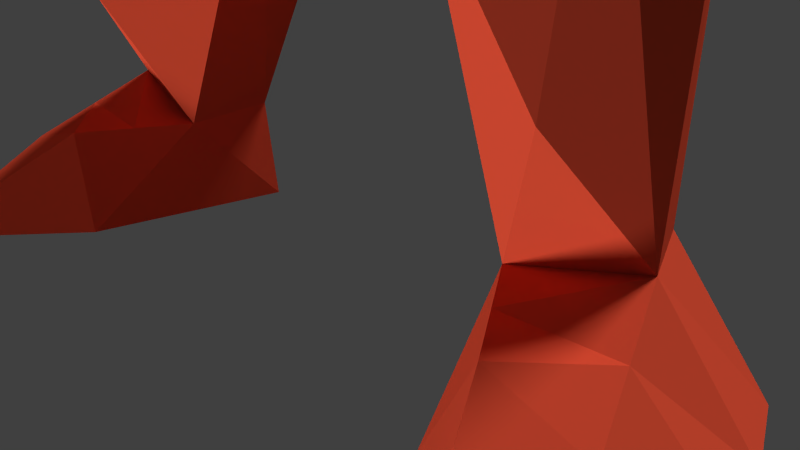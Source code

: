 # Source: huggarn.blend  (saved by Blender 2.75.0; exported with 4.5.12 LTS)
import bpy
from mathutils import Matrix  # noqa: F401  (used for matrix-valued properties, if any)

bpy.ops.wm.read_factory_settings(use_empty=True)
scene = bpy.context.scene
scene.name = 'Scene'

# ---- collections
col_collection_1 = bpy.data.collections.new('Collection 1'); scene.collection.children.link(col_collection_1)

# ---- materials (node trees are filled in below, after node groups)
mat_material = bpy.data.materials.new('Material')
mat_material.alpha_threshold = 0.0
mat_material.use_transparent_shadow = False
mat_material.diffuse_color = (0.8, 0.08635, 0.04, 1.0)
mat_material.roughness = 0.5
mat_material.line_color = (0.0, 0.0, 0.0, 1.0)

# ---- material node trees

# ---- world
world_world = bpy.data.worlds.new('World'); scene.world = world_world
world_world.color = (0.05088, 0.05088, 0.05088)
world_world.use_sun_shadow = False
world_world.sun_shadow_jitter_overblur = 0.0
world_world.cycles.sampling_method = 'MANUAL'
world_world.cycles.sample_map_resolution = 256

# ---- cameras
cam_camera = bpy.data.cameras.new('Camera')
cam_camera.clip_end = 100.0
cam_camera.lens = 35.0
cam_camera.sensor_width = 32.0
cam_camera.sensor_height = 18.0
cam_camera.ortho_scale = 7.314
cam_camera.dof.focus_distance = 0.0
cam_camera.dof.aperture_fstop = 128.0

# ---- lights
light_lamp_001 = bpy.data.lights.new('Lamp.001', 'SUN')
light_lamp_001.transmission_factor = 0.0
light_lamp_001.cutoff_distance = 30.0
light_lamp_001.angle = 0.1993
light_lamp_001.energy = 2.11
light_lamp_001.shadow_buffer_clip_start = 1.001
light_lamp_001.shadow_soft_size = 0.1
light_lamp_001.shadow_cascade_max_distance = 1000.0
light_lamp_001.cycles.use_multiple_importance_sampling = False
light_lamp = bpy.data.lights.new('Lamp', 'SUN')
light_lamp.transmission_factor = 0.0
light_lamp.cutoff_distance = 30.0
light_lamp.angle = 0.1993
light_lamp.energy = 2.11
light_lamp.shadow_buffer_clip_start = 1.001
light_lamp.shadow_soft_size = 0.1
light_lamp.shadow_cascade_max_distance = 1000.0
light_lamp.cycles.use_multiple_importance_sampling = False

# ---- meshes
me_cube_002 = bpy.data.meshes.new('Cube.002')
me_cube_002.from_pydata([(-0.697, -1.622, -0.678), (-0.5805, -1.391, 0.2518), (-0.8075, 1.008, -1.132), (-0.7618, 0.6916, -0.1341), (0.697, -1.622, -0.678), (0.5805, -1.391, 0.2518), (0.8075, 1.008, -1.132), (0.7618, 0.6916, -0.1341), (-0.8176, 0.01348, 0.0729), (-0.9817, -0.633, -0.905), (0.8176, 0.01348, 0.0729), (0.9817, -0.633, -0.905), (-4.329e-09, 1.096, -0.07111), (-0.02411, 1.218, -1.257), (-4.329e-09, -1.364, 0.5023), (-4.707e-09, -1.937, -0.5852), (-4.329e-09, 0.01348, 0.1952), (-4.707e-09, -0.2836, -0.905), (-0.8276, 0.3537, -0.007283), (0.9265, 0.1192, -1.043), (-0.9265, 0.1192, -1.043), (0.8276, 0.3537, -0.007283), (-4.465e-09, 0.5655, 0.08984), (-4.861e-09, 0.4543, -1.091), (-0.6725, -1.573, -0.4824), (-0.7979, 0.9411, -0.9221), (0.7979, 0.9411, -0.9221), (0.6725, -1.573, -0.4824), (0.9472, -0.497, -0.6993), (-0.9472, -0.497, -0.6993), (-4.628e-09, -1.817, -0.3564), (-0.01904, 1.193, -1.007), (0.9057, 0.1686, -0.8248), (-0.9057, 0.1686, -0.8248), (-0.697, -2.867, -0.276), (0.697, -2.867, -0.276), (-0.9817, -1.878, -0.7278), (0.9817, -1.878, -0.7278), (-4.707e-09, -3.182, -0.1146), (-0.6725, -2.818, -0.2222), (0.6725, -2.818, -0.2222), (0.9472, -1.742, -0.6711), (-0.9472, -1.742, -0.6711), (-4.628e-09, -3.062, -0.05159), (-1.296, -2.133, -4.164), (-1.577, -2.779, -2.98), (-1.296, 0.2858, -3.233), (-1.577, 0.2923, -2.261), (1.296, -2.133, -4.164), (1.577, -2.779, -2.98), (1.296, 0.2858, -3.233), (1.577, 0.2923, -2.261), (1.055e-07, 0.9478, -2.108), (-2.829e-08, 0.802, -3.034), (-2.25, -1.243, -2.62), (-1.849, -0.9236, -3.698), (1.849, -0.9236, -3.698), (-1.523, -2.345, -4.245), (-1.853, -3.104, -2.8), (-2.694, -1.243, -2.62), (-1.853, 0.5609, -2.198), (-1.523, 0.4973, -3.151), (-2.214, -0.9236, -3.698), (1.295e-07, 1.38, -2.006), (1.853, 0.5609, -2.198), (1.523, 0.4973, -3.151), (-3.027e-08, 1.142, -3.179), (2.694, -1.243, -2.62), (1.853, -3.104, -2.8), (1.523, -2.345, -4.245), (2.214, -0.9236, -3.698), (-1.703, -3.221, -2.725), (1.703, -3.221, -2.725), (2.25, -1.243, -2.62), (-2.0, -3.511, -2.793), (2.0, -3.511, -2.793), (-2.726, -3.64, -3.943), (2.726, -3.64, -3.943), (-2.811, -3.896, -4.032), (2.811, -3.896, -4.032), (-5.996, -1.057, -5.75), (-5.996, -1.057, -3.624), (-5.996, 1.068, -5.75), (-5.996, 1.068, -3.624), (-4.648, -1.305, -5.998), (-4.648, -1.305, -3.376), (-4.648, 1.317, -5.998), (-4.648, 1.317, -3.376), (-5.996, 0.005563, -3.141), (-5.996, 0.005563, -6.232), (-4.648, 0.005563, -2.78), (-4.648, 0.005563, -6.593), (-5.996, -1.54, -4.687), (-5.996, 1.551, -4.687), (-4.648, 1.912, -4.687), (-4.648, -1.901, -4.687), (-4.648, 0.005563, -4.687), (-5.996, 0.005563, -4.687), (5.996, -1.057, -5.75), (5.996, -1.057, -3.624), (5.996, 1.068, -5.75), (5.996, 1.068, -3.624), (4.648, -1.305, -5.998), (4.648, -1.305, -3.376), (4.648, 1.317, -5.998), (4.648, 1.317, -3.376), (5.996, 0.005563, -3.141), (5.996, 0.005563, -6.232), (4.648, 0.005563, -2.78), (4.648, 0.005563, -6.593), (5.996, -1.54, -4.687), (5.996, 1.551, -4.687), (4.648, 1.912, -4.687), (4.648, -1.901, -4.687), (4.648, 0.005563, -4.687), (5.996, 0.005563, -4.687)], [], [(33, 25, 2, 20), (31, 26, 6, 13), (27, 30, 43, 40), (30, 24, 39, 43), (23, 13, 6, 19), (22, 12, 3, 18), (14, 16, 8, 1), (15, 17, 11, 4), (32, 28, 11, 19), (29, 9, 36, 42), (0, 9, 17, 15), (5, 10, 16, 14), (21, 7, 12, 22), (20, 2, 13, 23), (4, 11, 37, 35), (25, 31, 13, 2), (9, 20, 23, 17), (10, 21, 22, 16), (26, 32, 19, 6), (16, 22, 18, 8), (17, 23, 19, 11), (29, 33, 20, 9), (8, 18, 33, 29), (7, 21, 32, 26), (3, 12, 31, 25), (5, 14, 30, 27), (1, 8, 29, 24), (21, 10, 28, 32), (14, 1, 24, 30), (10, 5, 27, 28), (12, 7, 26, 31), (18, 3, 25, 33), (41, 40, 35, 37), (43, 39, 34, 38), (39, 42, 36, 34), (40, 43, 38, 35), (0, 15, 38, 34), (9, 0, 34, 36), (28, 27, 40, 41), (24, 29, 42, 39), (15, 4, 35, 38), (11, 28, 41, 37), (46, 55, 62, 61), (53, 46, 61, 66), (50, 53, 66, 65), (54, 55, 46, 47), (55, 54, 45, 44), (49, 68, 75, 72), (47, 52, 63, 60), (52, 53, 50, 51), (53, 52, 47, 46), (52, 51, 64, 63), (59, 60, 61, 62), (63, 64, 65, 66), (67, 68, 69, 70), (60, 63, 66, 61), (64, 67, 70, 65), (58, 59, 62, 57), (48, 56, 70, 69), (54, 47, 60, 59), (56, 50, 65, 70), (55, 44, 57, 62), (45, 58, 57, 44), (48, 69, 68, 49), (58, 45, 71, 74), (73, 56, 48, 49), (56, 73, 51, 50), (58, 74, 78, 76), (51, 73, 67, 64), (71, 54, 59, 74), (73, 72, 75, 67), (73, 49, 72), (45, 54, 71), (59, 58, 76), (59, 76, 78), (74, 59, 78), (75, 68, 77, 79), (77, 67, 79), (67, 75, 79), (68, 67, 77), (97, 93, 82, 89), (93, 94, 86, 82), (96, 95, 84, 91), (95, 92, 80, 84), (89, 82, 86, 91), (90, 87, 83, 88), (85, 90, 88, 81), (80, 89, 91, 84), (94, 96, 91, 86), (92, 97, 89, 80), (81, 88, 97, 92), (87, 90, 96, 94), (85, 81, 92, 95), (90, 85, 95, 96), (83, 87, 94, 93), (88, 83, 93, 97), (115, 107, 100, 111), (111, 100, 104, 112), (114, 109, 102, 113), (113, 102, 98, 110), (107, 109, 104, 100), (108, 106, 101, 105), (103, 99, 106, 108), (98, 102, 109, 107), (112, 104, 109, 114), (110, 98, 107, 115), (99, 110, 115, 106), (105, 112, 114, 108), (103, 113, 110, 99), (108, 114, 113, 103), (101, 111, 112, 105), (106, 115, 111, 101)])
_uv = me_cube_002.uv_layers.new(name='UVMap')
_uv.uv.foreach_set('vector', [0.932, 0.131, 0.9317, 0.1129, 0.9363, 0.1105, 0.9372, 0.1312, 0.8317, 0.09678, 0.835, 0.1167, 0.8297, 0.1168, 0.8258, 0.09675, 0.6746, 0.2479, 0.6905, 0.254, 0.6902, 0.284, 0.6744, 0.2778, 0.6905, 0.254, 0.7065, 0.248, 0.7063, 0.2779, 0.6902, 0.284, 0.8513, 0.1354, 0.8508, 0.117, 0.8705, 0.1223, 0.8733, 0.1434, 0.8476, 0.2363, 0.8477, 0.2234, 0.8658, 0.2328, 0.8673, 0.241, 0.8474, 0.2827, 0.8475, 0.2495, 0.867, 0.2492, 0.8614, 0.2828, 0.8514, 0.193, 0.8514, 0.1532, 0.8747, 0.1615, 0.8679, 0.1853, 0.7344, 0.2126, 0.734, 0.1965, 0.7393, 0.1941, 0.7397, 0.2122, 0.9315, 0.1469, 0.9366, 0.1491, 0.9372, 0.1787, 0.9355, 0.1759, 0.8348, 0.1853, 0.828, 0.1614, 0.8514, 0.1532, 0.8514, 0.193, 0.8338, 0.2828, 0.8282, 0.2492, 0.8475, 0.2495, 0.8474, 0.2827, 0.828, 0.241, 0.8297, 0.2328, 0.8477, 0.2234, 0.8476, 0.2363, 0.8293, 0.1434, 0.8322, 0.1223, 0.8508, 0.117, 0.8513, 0.1354, 0.8679, 0.1853, 0.8747, 0.1615, 0.8747, 0.1912, 0.868, 0.2156, 0.835, 0.07921, 0.8317, 0.09678, 0.8258, 0.09675, 0.8297, 0.07892, 0.828, 0.1614, 0.8293, 0.1434, 0.8513, 0.1354, 0.8514, 0.1532, 0.8282, 0.2492, 0.828, 0.241, 0.8476, 0.2363, 0.8475, 0.2495, 0.7336, 0.2311, 0.7344, 0.2126, 0.7397, 0.2122, 0.7383, 0.2334, 0.8475, 0.2495, 0.8476, 0.2363, 0.8673, 0.241, 0.867, 0.2492, 0.8514, 0.1532, 0.8513, 0.1354, 0.8733, 0.1434, 0.8747, 0.1615, 0.9315, 0.1469, 0.932, 0.131, 0.9372, 0.1312, 0.9366, 0.1491, 0.912, 0.1384, 0.9125, 0.1302, 0.932, 0.131, 0.9315, 0.1469, 0.716, 0.2223, 0.7144, 0.214, 0.7344, 0.2126, 0.7336, 0.2311, 0.8545, 0.0803, 0.8539, 0.0969, 0.8317, 0.09678, 0.835, 0.07921, 0.8603, 0.1084, 0.8545, 0.09453, 0.8774, 0.09431, 0.8781, 0.1107, 0.9138, 0.1723, 0.912, 0.1384, 0.9315, 0.1469, 0.9312, 0.1734, 0.7144, 0.214, 0.7138, 0.2057, 0.734, 0.1965, 0.7344, 0.2126, 0.8545, 0.09453, 0.8603, 0.08094, 0.8781, 0.07892, 0.8774, 0.09431, 0.7138, 0.2057, 0.7141, 0.1723, 0.7321, 0.1707, 0.734, 0.1965, 0.8539, 0.0969, 0.8545, 0.1161, 0.835, 0.1167, 0.8317, 0.09678, 0.9125, 0.1302, 0.9144, 0.122, 0.9317, 0.1129, 0.932, 0.131, 0.7378, 0.1673, 0.7306, 0.1406, 0.7321, 0.1397, 0.7397, 0.1643, 0.6902, 0.284, 0.7063, 0.2779, 0.7069, 0.2789, 0.6903, 0.2867, 0.9299, 0.2033, 0.9355, 0.1759, 0.9372, 0.1787, 0.9312, 0.2042, 0.7432, 0.1804, 0.7439, 0.1969, 0.7415, 0.1969, 0.7416, 0.1798, 0.8348, 0.1853, 0.8514, 0.193, 0.8515, 0.2234, 0.8349, 0.2156, 0.828, 0.1614, 0.8348, 0.1853, 0.8349, 0.2156, 0.828, 0.1912, 0.6683, 0.222, 0.6746, 0.2479, 0.6744, 0.2778, 0.6683, 0.2514, 0.7065, 0.248, 0.7132, 0.2221, 0.7132, 0.2515, 0.7063, 0.2779, 0.8514, 0.193, 0.8679, 0.1853, 0.868, 0.2156, 0.8515, 0.2234, 0.7393, 0.1941, 0.734, 0.1965, 0.7378, 0.1673, 0.7397, 0.1643, 0.7661, 0.09511, 0.7935, 0.1084, 0.7935, 0.117, 0.7613, 0.1004, 0.7544, 0.06435, 0.7661, 0.09511, 0.7613, 0.1004, 0.746, 0.06438, 0.7661, 0.03374, 0.7544, 0.06435, 0.746, 0.06438, 0.7613, 0.02834, 0.911, 0.2406, 0.8839, 0.2366, 0.89, 0.2075, 0.9133, 0.2042, 0.8839, 0.2366, 0.911, 0.2406, 0.9058, 0.2784, 0.8754, 0.267, 0.7424, 0.1597, 0.7458, 0.1696, 0.7458, 0.1798, 0.7415, 0.1711, 0.6574, 0.03905, 0.6423, 0.07656, 0.6323, 0.07669, 0.6512, 0.0326, 0.7138, 0.2716, 0.7356, 0.272, 0.7443, 0.3018, 0.7226, 0.3079, 0.7356, 0.272, 0.7138, 0.2716, 0.7226, 0.2334, 0.7443, 0.2406, 0.6423, 0.07656, 0.6574, 0.1137, 0.6512, 0.1203, 0.6323, 0.07669, 0.9108, 0.1634, 0.912, 0.2042, 0.8893, 0.1983, 0.8834, 0.1656, 0.9393, 0.245, 0.9393, 0.2912, 0.9175, 0.2844, 0.9133, 0.2467, 0.9231, 0.05685, 0.9278, 0.1, 0.8919, 0.0873, 0.8977, 0.05286, 0.9388, 0.2042, 0.9393, 0.245, 0.9133, 0.2467, 0.917, 0.2129, 0.9278, 0.01217, 0.9231, 0.05685, 0.8977, 0.05286, 0.9065, 0.01684, 0.912, 0.117, 0.9108, 0.1634, 0.8834, 0.1656, 0.8747, 0.1285, 0.821, 0.03407, 0.7935, 0.02081, 0.7935, 0.01217, 0.8258, 0.02873, 0.6928, 0.02267, 0.6574, 0.03905, 0.6512, 0.0326, 0.6928, 0.01217, 0.7935, 0.02081, 0.7661, 0.03374, 0.7613, 0.02834, 0.7935, 0.01217, 0.7935, 0.1084, 0.821, 0.09543, 0.8258, 0.1008, 0.7935, 0.117, 0.9058, 0.2784, 0.9115, 0.2852, 0.8747, 0.2719, 0.8754, 0.267, 0.6338, 0.2414, 0.6323, 0.2355, 0.6683, 0.222, 0.6634, 0.2298, 0.7458, 0.1499, 0.7425, 0.1597, 0.7415, 0.1484, 0.7458, 0.1397, 0.6644, 0.2646, 0.6389, 0.2694, 0.6338, 0.2414, 0.6634, 0.2298, 0.6389, 0.2694, 0.6644, 0.2646, 0.6683, 0.3036, 0.6462, 0.3009, 0.8213, 0.2312, 0.8125, 0.2276, 0.8167, 0.1992, 0.8213, 0.2035, 0.6574, 0.1137, 0.6928, 0.1292, 0.6928, 0.1397, 0.6512, 0.1203, 0.7393, 0.03537, 0.6928, 0.02267, 0.6928, 0.01217, 0.746, 0.02824, 0.6928, 0.1292, 0.7393, 0.1159, 0.746, 0.1229, 0.6928, 0.1397, 0.6928, 0.1292, 0.7283, 0.1128, 0.7393, 0.1159, 0.9058, 0.2784, 0.911, 0.2406, 0.9133, 0.2879, 0.6545, 0.3628, 0.6323, 0.3205, 0.6528, 0.3095, 0.6545, 0.3628, 0.6528, 0.3095, 0.6545, 0.3036, 0.9457, 0.3426, 0.9666, 0.2912, 0.9666, 0.3611, 0.9393, 0.2502, 0.944, 0.2414, 0.9624, 0.2683, 0.9614, 0.2749, 0.7397, 0.1929, 0.7415, 0.1397, 0.7415, 0.1988, 0.9829, 0.08334, 0.96, 0.03532, 0.9829, 0.01217, 0.944, 0.2414, 0.9624, 0.2042, 0.9624, 0.2683, 0.8588, 0.04555, 0.8258, 0.03018, 0.8464, 0.01217, 0.8738, 0.01237, 0.6683, 0.3173, 0.6988, 0.32, 0.7007, 0.3474, 0.6698, 0.3395, 0.787, 0.1581, 0.8057, 0.117, 0.828, 0.1427, 0.828, 0.1768, 0.9445, 0.3153, 0.9133, 0.3192, 0.9143, 0.2996, 0.9457, 0.2912, 0.9372, 0.1409, 0.9373, 0.117, 0.9693, 0.1105, 0.9691, 0.14, 0.7804, 0.2981, 0.7809, 0.2659, 0.8131, 0.2712, 0.8127, 0.2974, 0.7809, 0.3276, 0.7804, 0.2981, 0.8127, 0.2974, 0.8131, 0.3213, 0.9373, 0.1671, 0.9372, 0.1409, 0.9691, 0.14, 0.9693, 0.1723, 0.7684, 0.1992, 0.787, 0.1581, 0.828, 0.1768, 0.8024, 0.1992, 0.8919, 0.06091, 0.8588, 0.04555, 0.8738, 0.01237, 0.8919, 0.0333, 0.8712, 0.07892, 0.8438, 0.07872, 0.8588, 0.04555, 0.8919, 0.06091, 0.746, 0.1735, 0.746, 0.1394, 0.787, 0.1581, 0.7684, 0.1992, 0.9457, 0.3493, 0.9143, 0.3468, 0.9133, 0.3192, 0.9445, 0.3153, 0.746, 0.1394, 0.7717, 0.117, 0.8057, 0.117, 0.787, 0.1581, 0.6698, 0.2903, 0.7007, 0.2867, 0.6988, 0.32, 0.6683, 0.3173, 0.8438, 0.07872, 0.8258, 0.05779, 0.8258, 0.03018, 0.8588, 0.04555, 0.7793, 0.2325, 0.8125, 0.2477, 0.7917, 0.2659, 0.7641, 0.2659, 0.7789, 0.2983, 0.7804, 0.3205, 0.7479, 0.3265, 0.746, 0.2991, 0.673, 0.1808, 0.6545, 0.2218, 0.6323, 0.1959, 0.6323, 0.1619, 0.8747, 0.312, 0.8758, 0.2879, 0.9082, 0.2945, 0.9072, 0.3141, 0.9599, 0.04246, 0.9278, 0.04163, 0.928, 0.01217, 0.96, 0.01858, 0.8597, 0.315, 0.828, 0.3141, 0.8285, 0.2879, 0.8602, 0.2828, 0.8602, 0.3445, 0.8285, 0.338, 0.828, 0.3141, 0.8597, 0.315, 0.96, 0.06865, 0.928, 0.07394, 0.9278, 0.04163, 0.9599, 0.04246, 0.7138, 0.1998, 0.6883, 0.222, 0.6545, 0.2218, 0.673, 0.1808, 0.7944, 0.1992, 0.8125, 0.22, 0.8125, 0.2477, 0.7793, 0.2325, 0.7668, 0.1992, 0.7944, 0.1992, 0.7793, 0.2325, 0.746, 0.2174, 0.7138, 0.1657, 0.7138, 0.1998, 0.673, 0.1808, 0.6915, 0.1399, 0.8758, 0.346, 0.8747, 0.312, 0.9072, 0.3141, 0.9082, 0.3417, 0.6915, 0.1399, 0.673, 0.1808, 0.6323, 0.1619, 0.6577, 0.1397, 0.7804, 0.2713, 0.7789, 0.2983, 0.746, 0.2991, 0.7479, 0.2659, 0.746, 0.2174, 0.7793, 0.2325, 0.7641, 0.2659, 0.746, 0.245])
_ca = me_cube_002.color_attributes.new('Col', 'BYTE_COLOR', 'CORNER')
_ca.data.foreach_set('color', [1.0, 1.0, 1.0, 1.0, 1.0, 1.0, 1.0, 1.0, 1.0, 1.0, 1.0, 1.0, 1.0, 1.0, 1.0, 1.0, 1.0, 1.0, 1.0, 1.0, 1.0, 1.0, 1.0, 1.0, 1.0, 1.0, 1.0, 1.0, 1.0, 1.0, 1.0, 1.0, 1.0, 1.0, 1.0, 1.0, 1.0, 1.0, 1.0, 1.0, 1.0, 1.0, 1.0, 1.0, 1.0, 1.0, 1.0, 1.0, 1.0, 1.0, 1.0, 1.0, 1.0, 1.0, 1.0, 1.0, 1.0, 1.0, 1.0, 1.0, 1.0, 1.0, 1.0, 1.0, 1.0, 1.0, 1.0, 1.0, 1.0, 1.0, 1.0, 1.0, 1.0, 1.0, 1.0, 1.0, 1.0, 1.0, 1.0, 1.0, 1.0, 1.0, 1.0, 1.0, 1.0, 1.0, 1.0, 1.0, 1.0, 1.0, 1.0, 1.0, 1.0, 1.0, 1.0, 1.0, 1.0, 1.0, 1.0, 1.0, 1.0, 1.0, 1.0, 1.0, 1.0, 1.0, 1.0, 1.0, 1.0, 1.0, 1.0, 1.0, 1.0, 1.0, 1.0, 1.0, 1.0, 1.0, 1.0, 1.0, 1.0, 1.0, 1.0, 1.0, 1.0, 1.0, 1.0, 1.0, 1.0, 1.0, 1.0, 1.0, 1.0, 1.0, 1.0, 1.0, 1.0, 1.0, 1.0, 1.0, 1.0, 1.0, 1.0, 1.0, 1.0, 1.0, 1.0, 1.0, 1.0, 1.0, 1.0, 1.0, 1.0, 1.0, 1.0, 1.0, 1.0, 1.0, 1.0, 1.0, 1.0, 1.0, 1.0, 1.0, 1.0, 1.0, 1.0, 1.0, 1.0, 1.0, 1.0, 1.0, 1.0, 1.0, 1.0, 1.0, 1.0, 1.0, 1.0, 1.0, 1.0, 1.0, 1.0, 1.0, 1.0, 1.0, 1.0, 1.0, 1.0, 1.0, 1.0, 1.0, 1.0, 1.0, 1.0, 1.0, 1.0, 1.0, 1.0, 1.0, 1.0, 1.0, 1.0, 1.0, 1.0, 1.0, 1.0, 1.0, 1.0, 1.0, 1.0, 1.0, 1.0, 1.0, 1.0, 1.0, 1.0, 1.0, 1.0, 1.0, 1.0, 1.0, 1.0, 1.0, 1.0, 1.0, 1.0, 1.0, 1.0, 1.0, 1.0, 1.0, 1.0, 1.0, 1.0, 1.0, 1.0, 1.0, 1.0, 1.0, 1.0, 1.0, 1.0, 1.0, 1.0, 1.0, 1.0, 1.0, 1.0, 1.0, 1.0, 1.0, 1.0, 1.0, 1.0, 1.0, 1.0, 1.0, 1.0, 1.0, 1.0, 1.0, 1.0, 1.0, 1.0, 1.0, 1.0, 1.0, 1.0, 1.0, 1.0, 1.0, 1.0, 1.0, 1.0, 1.0, 1.0, 1.0, 1.0, 1.0, 1.0, 1.0, 1.0, 1.0, 1.0, 1.0, 1.0, 1.0, 1.0, 1.0, 1.0, 1.0, 1.0, 1.0, 1.0, 1.0, 1.0, 1.0, 1.0, 1.0, 1.0, 1.0, 1.0, 1.0, 1.0, 1.0, 1.0, 1.0, 1.0, 1.0, 1.0, 1.0, 1.0, 1.0, 1.0, 1.0, 1.0, 1.0, 1.0, 1.0, 1.0, 1.0, 1.0, 1.0, 1.0, 1.0, 1.0, 1.0, 1.0, 1.0, 1.0, 1.0, 1.0, 1.0, 1.0, 1.0, 1.0, 1.0, 1.0, 1.0, 1.0, 1.0, 1.0, 1.0, 1.0, 1.0, 1.0, 1.0, 1.0, 1.0, 1.0, 1.0, 1.0, 1.0, 1.0, 1.0, 1.0, 1.0, 1.0, 1.0, 1.0, 1.0, 1.0, 1.0, 1.0, 1.0, 1.0, 1.0, 1.0, 1.0, 1.0, 1.0, 1.0, 1.0, 1.0, 1.0, 1.0, 1.0, 1.0, 1.0, 1.0, 1.0, 1.0, 1.0, 1.0, 1.0, 1.0, 1.0, 1.0, 1.0, 1.0, 1.0, 1.0, 1.0, 1.0, 1.0, 1.0, 1.0, 1.0, 1.0, 1.0, 1.0, 1.0, 1.0, 1.0, 1.0, 1.0, 1.0, 1.0, 1.0, 1.0, 1.0, 1.0, 1.0, 1.0, 1.0, 1.0, 1.0, 1.0, 1.0, 1.0, 1.0, 1.0, 1.0, 1.0, 1.0, 1.0, 1.0, 1.0, 1.0, 1.0, 1.0, 1.0, 1.0, 1.0, 1.0, 1.0, 1.0, 1.0, 1.0, 1.0, 1.0, 1.0, 1.0, 1.0, 1.0, 1.0, 1.0, 1.0, 1.0, 1.0, 1.0, 1.0, 1.0, 1.0, 1.0, 1.0, 1.0, 1.0, 1.0, 1.0, 1.0, 1.0, 1.0, 1.0, 1.0, 1.0, 1.0, 1.0, 1.0, 1.0, 1.0, 1.0, 1.0, 1.0, 1.0, 1.0, 1.0, 1.0, 1.0, 1.0, 1.0, 1.0, 1.0, 1.0, 1.0, 1.0, 1.0, 1.0, 1.0, 1.0, 1.0, 1.0, 1.0, 1.0, 1.0, 1.0, 1.0, 1.0, 1.0, 1.0, 1.0, 1.0, 1.0, 1.0, 1.0, 1.0, 1.0, 1.0, 1.0, 1.0, 1.0, 1.0, 1.0, 1.0, 1.0, 1.0, 1.0, 1.0, 1.0, 1.0, 1.0, 1.0, 1.0, 1.0, 1.0, 1.0, 1.0, 1.0, 1.0, 1.0, 1.0, 1.0, 1.0, 1.0, 1.0, 1.0, 1.0, 1.0, 1.0, 1.0, 1.0, 1.0, 1.0, 1.0, 1.0, 1.0, 1.0, 1.0, 1.0, 1.0, 1.0, 1.0, 1.0, 1.0, 1.0, 1.0, 1.0, 1.0, 1.0, 1.0, 1.0, 1.0, 1.0, 1.0, 1.0, 1.0, 1.0, 1.0, 1.0, 1.0, 1.0, 1.0, 1.0, 1.0, 1.0, 1.0, 1.0, 1.0, 1.0, 1.0, 1.0, 1.0, 1.0, 1.0, 1.0, 1.0, 1.0, 1.0, 1.0, 1.0, 1.0, 1.0, 1.0, 1.0, 1.0, 1.0, 1.0, 1.0, 1.0, 1.0, 1.0, 1.0, 1.0, 1.0, 1.0, 1.0, 1.0, 1.0, 1.0, 1.0, 1.0, 1.0, 1.0, 1.0, 1.0, 1.0, 1.0, 1.0, 1.0, 1.0, 1.0, 1.0, 1.0, 1.0, 1.0, 1.0, 1.0, 1.0, 1.0, 1.0, 1.0, 1.0, 1.0, 1.0, 1.0, 1.0, 1.0, 1.0, 1.0, 1.0, 1.0, 1.0, 1.0, 1.0, 1.0, 1.0, 1.0, 1.0, 1.0, 1.0, 1.0, 1.0, 1.0, 1.0, 1.0, 1.0, 1.0, 1.0, 1.0, 1.0, 1.0, 1.0, 1.0, 1.0, 1.0, 1.0, 1.0, 1.0, 1.0, 1.0, 1.0, 1.0, 1.0, 1.0, 1.0, 1.0, 1.0, 1.0, 1.0, 1.0, 1.0, 1.0, 1.0, 1.0, 1.0, 1.0, 1.0, 1.0, 1.0, 1.0, 1.0, 1.0, 1.0, 1.0, 1.0, 1.0, 1.0, 1.0, 1.0, 1.0, 1.0, 1.0, 1.0, 1.0, 1.0, 1.0, 1.0, 1.0, 1.0, 1.0, 1.0, 1.0, 1.0, 1.0, 1.0, 1.0, 1.0, 1.0, 1.0, 1.0, 1.0, 1.0, 1.0, 1.0, 1.0, 1.0, 1.0, 1.0, 1.0, 1.0, 1.0, 1.0, 1.0, 1.0, 1.0, 1.0, 1.0, 1.0, 1.0, 1.0, 1.0, 1.0, 1.0, 1.0, 1.0, 1.0, 1.0, 1.0, 1.0, 1.0, 1.0, 1.0, 1.0, 1.0, 1.0, 1.0, 1.0, 1.0, 1.0, 1.0, 1.0, 1.0, 1.0, 1.0, 1.0, 1.0, 1.0, 1.0, 1.0, 1.0, 1.0, 1.0, 1.0, 1.0, 1.0, 1.0, 1.0, 1.0, 1.0, 1.0, 1.0, 1.0, 1.0, 1.0, 1.0, 1.0, 1.0, 1.0, 1.0, 1.0, 1.0, 1.0, 1.0, 1.0, 1.0, 1.0, 1.0, 1.0, 1.0, 1.0, 1.0, 1.0, 1.0, 1.0, 1.0, 1.0, 1.0, 1.0, 1.0, 1.0, 1.0, 1.0, 1.0, 1.0, 1.0, 1.0, 1.0, 1.0, 1.0, 1.0, 1.0, 1.0, 1.0, 1.0, 1.0, 1.0, 1.0, 1.0, 1.0, 1.0, 1.0, 1.0, 1.0, 1.0, 1.0, 1.0, 1.0, 1.0, 1.0, 1.0, 1.0, 1.0, 1.0, 1.0, 1.0, 1.0, 1.0, 1.0, 1.0, 1.0, 1.0, 1.0, 1.0, 1.0, 1.0, 1.0, 1.0, 1.0, 1.0, 1.0, 1.0, 1.0, 1.0, 1.0, 1.0, 1.0, 1.0, 1.0, 1.0, 1.0, 1.0, 1.0, 1.0, 1.0, 1.0, 1.0, 1.0, 1.0, 1.0, 1.0, 1.0, 1.0, 1.0, 1.0, 1.0, 1.0, 1.0, 1.0, 1.0, 1.0, 1.0, 1.0, 1.0, 1.0, 1.0, 1.0, 1.0, 1.0, 1.0, 1.0, 1.0, 1.0, 1.0, 1.0, 1.0, 1.0, 1.0, 1.0, 1.0, 1.0, 1.0, 1.0, 1.0, 1.0, 1.0, 1.0, 1.0, 1.0, 1.0, 1.0, 1.0, 1.0, 1.0, 1.0, 1.0, 1.0, 1.0, 1.0, 1.0, 1.0, 1.0, 1.0, 1.0, 1.0, 1.0, 1.0, 1.0, 1.0, 1.0, 1.0, 1.0, 1.0, 1.0, 1.0, 1.0, 1.0, 1.0, 1.0, 1.0, 1.0, 1.0, 1.0, 1.0, 1.0, 1.0, 1.0, 1.0, 1.0, 1.0, 1.0, 1.0, 1.0, 1.0, 1.0, 1.0, 1.0, 1.0, 1.0, 1.0, 1.0, 1.0, 1.0, 1.0, 1.0, 1.0, 1.0, 1.0, 1.0, 1.0, 1.0, 1.0, 1.0, 1.0, 1.0, 1.0, 1.0, 1.0, 1.0, 1.0, 1.0, 1.0, 1.0, 1.0, 1.0, 1.0, 1.0, 1.0, 1.0, 1.0, 1.0, 1.0, 1.0, 1.0, 1.0, 1.0, 1.0, 1.0, 1.0, 1.0, 1.0, 1.0, 1.0, 1.0, 1.0, 1.0, 1.0, 1.0, 1.0, 1.0, 1.0, 1.0, 1.0, 1.0, 1.0, 1.0, 1.0, 1.0, 1.0, 1.0, 1.0, 1.0, 1.0, 1.0, 1.0, 1.0, 1.0, 1.0, 1.0, 1.0, 1.0, 1.0, 1.0, 1.0, 1.0, 1.0, 1.0, 1.0, 1.0, 1.0, 1.0, 1.0, 1.0, 1.0, 1.0, 1.0, 1.0, 1.0, 1.0, 1.0, 1.0, 1.0, 1.0, 1.0, 1.0, 1.0, 1.0, 1.0, 1.0, 1.0, 1.0, 1.0, 1.0, 1.0, 1.0, 1.0, 1.0, 1.0, 1.0, 1.0, 1.0, 1.0, 1.0, 1.0, 1.0, 1.0, 1.0, 1.0, 1.0, 1.0, 1.0, 1.0, 1.0, 1.0, 1.0, 1.0, 1.0, 1.0, 1.0, 1.0, 1.0, 1.0, 1.0, 1.0, 1.0, 1.0, 1.0, 1.0, 1.0, 1.0, 1.0, 1.0, 1.0, 1.0, 1.0, 1.0, 1.0, 1.0, 1.0, 1.0, 1.0, 1.0, 1.0, 1.0, 1.0, 1.0, 1.0, 1.0, 1.0, 1.0, 1.0, 1.0, 1.0, 1.0, 1.0, 1.0, 1.0, 1.0, 1.0, 1.0, 1.0, 1.0, 1.0, 1.0, 1.0, 1.0, 1.0, 1.0, 1.0, 1.0, 1.0, 1.0, 1.0, 1.0, 1.0, 1.0, 1.0, 1.0, 1.0, 1.0, 1.0, 1.0, 1.0, 1.0, 1.0, 1.0, 1.0, 1.0, 1.0, 1.0, 1.0, 1.0, 1.0, 1.0, 1.0, 1.0, 1.0, 1.0, 1.0, 1.0, 1.0, 1.0, 1.0, 1.0, 1.0, 1.0, 1.0, 1.0, 1.0, 1.0, 1.0, 1.0, 1.0, 1.0, 1.0, 1.0, 1.0, 1.0, 1.0, 1.0, 1.0, 1.0, 1.0, 1.0, 1.0, 1.0, 1.0, 1.0, 1.0, 1.0, 1.0, 1.0, 1.0, 1.0, 1.0, 1.0, 1.0, 1.0, 1.0, 1.0, 1.0, 1.0, 1.0, 1.0, 1.0, 1.0, 1.0, 1.0, 1.0, 1.0, 1.0, 1.0, 1.0, 1.0, 1.0, 1.0, 1.0, 1.0, 1.0, 1.0, 1.0, 1.0, 1.0, 1.0, 1.0, 1.0, 1.0, 1.0, 1.0, 1.0, 1.0, 1.0, 1.0, 1.0, 1.0, 1.0, 1.0, 1.0, 1.0, 1.0, 1.0, 1.0, 1.0, 1.0, 1.0, 1.0, 1.0, 1.0, 1.0, 1.0, 1.0, 1.0, 1.0, 1.0, 1.0, 1.0, 1.0, 1.0, 1.0, 1.0, 1.0, 1.0, 1.0, 1.0, 1.0, 1.0, 1.0, 1.0, 1.0, 1.0, 1.0, 1.0, 1.0, 1.0, 1.0, 1.0, 1.0, 1.0, 1.0, 1.0, 1.0, 1.0, 1.0, 1.0, 1.0, 1.0, 1.0, 1.0, 1.0, 1.0, 1.0, 1.0, 1.0, 1.0, 1.0, 1.0, 1.0, 1.0, 1.0, 1.0, 1.0, 1.0, 1.0, 1.0, 1.0, 1.0, 1.0, 1.0, 1.0, 1.0, 1.0, 1.0, 1.0, 1.0, 1.0, 1.0, 1.0, 1.0, 1.0, 1.0, 1.0, 1.0, 1.0, 1.0, 1.0, 1.0, 1.0, 1.0, 1.0, 1.0, 1.0, 1.0, 1.0, 1.0, 1.0, 1.0, 1.0, 1.0, 1.0, 1.0, 1.0, 1.0, 1.0, 1.0, 1.0, 1.0, 1.0, 1.0, 1.0, 1.0, 1.0, 1.0, 1.0, 1.0, 1.0, 1.0, 1.0, 1.0, 1.0, 1.0, 1.0, 1.0, 1.0, 1.0, 1.0, 1.0, 1.0, 1.0, 1.0, 1.0, 1.0, 1.0, 1.0, 1.0, 1.0, 1.0, 1.0, 1.0, 1.0, 1.0, 1.0, 1.0, 1.0, 1.0, 1.0, 1.0, 1.0, 1.0, 1.0, 1.0, 1.0, 1.0, 1.0, 1.0, 1.0, 1.0, 1.0, 1.0, 1.0, 1.0, 1.0, 1.0, 1.0, 1.0, 1.0, 1.0, 1.0, 1.0, 1.0, 1.0, 1.0, 1.0, 1.0, 1.0, 1.0, 1.0, 1.0, 1.0, 1.0, 1.0, 1.0, 1.0, 1.0, 1.0, 1.0, 1.0, 1.0, 1.0, 1.0, 1.0, 1.0, 1.0, 1.0, 1.0, 1.0, 1.0, 1.0, 1.0, 1.0, 1.0, 1.0, 1.0, 1.0, 1.0, 1.0, 1.0, 1.0, 1.0, 1.0, 1.0, 1.0, 1.0, 1.0, 1.0, 1.0, 1.0, 1.0, 1.0, 1.0, 1.0, 1.0, 1.0, 1.0, 1.0, 1.0, 1.0, 1.0, 1.0, 1.0, 1.0, 1.0, 1.0, 1.0, 1.0, 1.0, 1.0, 1.0, 1.0, 1.0, 1.0, 1.0, 1.0, 1.0, 1.0, 1.0, 1.0, 1.0, 1.0, 1.0, 1.0, 1.0, 1.0, 1.0, 1.0, 1.0, 1.0, 1.0, 1.0, 1.0, 1.0, 1.0, 1.0, 1.0, 1.0, 1.0, 1.0, 1.0, 1.0, 1.0, 1.0, 1.0, 1.0, 1.0, 1.0, 1.0, 1.0, 1.0, 1.0, 1.0, 1.0, 1.0, 1.0, 1.0, 1.0, 1.0, 1.0, 1.0, 1.0, 1.0, 1.0, 1.0, 1.0, 1.0, 1.0, 1.0, 1.0, 1.0, 1.0, 1.0, 1.0, 1.0, 1.0, 1.0, 1.0, 1.0, 1.0, 1.0, 1.0, 1.0, 1.0, 1.0, 1.0, 1.0, 1.0, 1.0, 1.0, 1.0, 1.0, 1.0, 1.0, 1.0, 1.0, 1.0, 1.0, 1.0, 1.0, 1.0, 1.0, 1.0, 1.0, 1.0, 1.0, 1.0, 1.0, 1.0, 1.0, 1.0, 1.0, 1.0, 1.0, 1.0, 1.0, 1.0, 1.0, 1.0, 1.0, 1.0, 1.0, 1.0, 1.0, 1.0, 1.0, 1.0, 1.0, 1.0, 1.0, 1.0, 1.0, 1.0, 1.0, 1.0, 1.0, 1.0, 1.0, 1.0, 1.0, 1.0, 1.0, 1.0, 1.0, 1.0, 1.0, 1.0, 1.0, 1.0, 1.0, 1.0, 1.0, 1.0, 1.0, 1.0, 1.0, 1.0, 1.0, 1.0, 1.0, 1.0, 1.0, 1.0, 1.0, 1.0, 1.0, 1.0, 1.0, 1.0, 1.0, 1.0, 1.0, 1.0, 1.0, 1.0, 1.0, 1.0, 1.0, 1.0, 1.0, 1.0, 1.0, 1.0, 1.0, 1.0, 1.0, 1.0, 1.0, 1.0, 1.0, 1.0, 1.0, 1.0, 1.0, 1.0, 1.0, 1.0, 1.0, 1.0, 1.0, 1.0, 1.0, 1.0, 1.0, 1.0, 1.0, 1.0, 1.0, 1.0, 1.0, 1.0, 1.0, 1.0, 1.0, 1.0, 1.0, 1.0, 1.0, 1.0, 1.0, 1.0, 1.0, 1.0, 1.0, 1.0, 1.0, 1.0, 1.0, 1.0, 1.0, 1.0, 1.0, 1.0, 1.0, 1.0, 1.0, 1.0, 1.0, 1.0, 1.0, 1.0, 1.0, 1.0, 1.0, 1.0, 1.0, 1.0, 1.0, 1.0, 1.0, 1.0, 1.0, 1.0, 1.0, 1.0, 1.0, 1.0, 1.0, 1.0, 1.0, 1.0, 1.0, 1.0, 1.0, 1.0, 1.0, 1.0, 1.0, 1.0, 1.0, 1.0, 1.0, 1.0, 1.0])
me_cube_002.use_remesh_preserve_volume = False
me_cube_002.use_remesh_preserve_attributes = False
me_cube_002.use_mirror_vertex_groups = False
me_cube_002.update()
me_cube_001 = bpy.data.meshes.new('Cube.001')
me_cube_001.from_pydata([(-1.0, -1.0, -1.0), (-1.0, -1.0, 1.0), (-1.0, 1.0, -1.0), (-1.0, 1.0, 1.0), (1.0, -1.0, -1.0), (1.0, -1.0, 1.0), (1.0, 1.0, -1.0), (1.0, 1.0, 1.0), (-0.5714, -0.3333, 0.5714), (-0.5714, 0.3333, 0.5714), (-0.5714, 0.3333, -1.429), (-0.5714, -0.3333, -1.429), (1.429, 0.3333, 0.5714), (1.429, -0.3333, 0.5714), (1.429, -0.3333, -1.429), (1.429, 0.3333, -1.429), (-1.398, 1.019, -1.398), (-1.398, 1.019, 1.398), (1.398, 1.019, -1.398), (1.398, 1.019, 1.398), (-0.9292, 1.08, -0.9292), (-0.9292, 1.08, 0.9292), (0.9292, 1.08, -0.9292), (0.9292, 1.08, 0.9292), (-3.183, -1.818, 1.183), (-3.183, -1.818, 3.183), (-1.183, -1.818, 1.183), (-1.183, -1.818, 3.183), (8.547, -0.606, -6.891), (7.325, -0.5115, -7.325), (6.891, -0.606, -8.547), (8.372, -2.3, -6.716), (5.689, -2.59, -5.689), (6.716, -2.3, -8.372), (-0.4552, -1.545, 2.455), (0.2724, -1.273, 1.728), (-1.728, -1.273, -0.2724), (-2.455, -1.545, 0.4552), (15.03, -1.908, -12.32), (16.02, -0.9837, -13.31), (15.03, -1.908, -15.03), (16.02, -0.9837, -16.02), (13.31, -0.9837, -16.02), (12.32, -1.908, -15.03), (-0.09138, -1.409, 2.091), (-2.091, -1.409, 0.09138), (18.72, -1.446, -16.01), (18.72, -1.446, -18.72), (16.01, -1.446, -18.72), (6.218, -0.9636, -7.335), (5.55, -1.763, -6.667), (6.667, -1.763, -5.55), (7.335, -0.9636, -6.218), (5.61, -1.763, -5.611), (6.307, -0.9636, -6.307), (7.35, -1.53, -8.665), (7.828, -1.196, -9.144), (9.144, -1.196, -7.828), (8.665, -1.53, -7.35), (9.795, -1.363, -8.479), (8.479, -1.363, -9.795), (-4.118, -1.898, 1.277), (-4.118, -1.898, 4.118), (-1.277, -1.898, 1.277), (-1.277, -1.898, 4.118), (-1.711, -0.9973, -0.2893), (-1.711, -0.9973, 1.711), (0.2893, -0.9973, 1.711), (-3.894, -1.815, 1.894), (-3.894, -1.815, 3.894), (-1.894, -1.815, 3.894), (-2.438, -1.27, 2.438), (-3.166, -1.543, 3.166), (-1.166, -1.543, 3.166), (-0.4383, -1.27, 2.438), (-2.438, -1.27, 0.4383), (-3.166, -1.543, 1.166), (-2.802, -1.406, 2.802), (-0.8021, -1.406, 2.802), (-2.802, -1.406, 0.8021)], [], [(9, 3, 2, 10), (7, 6, 18, 19), (13, 5, 4, 14), (45, 37, 76, 79), (10, 2, 6, 15), (12, 7, 3, 9), (5, 13, 8, 1), (13, 12, 9, 8), (0, 11, 14, 4), (11, 10, 15, 14), (7, 12, 15, 6), (12, 13, 14, 15), (1, 8, 11, 0), (8, 9, 10, 11), (18, 16, 20, 22), (6, 2, 16, 18), (3, 7, 19, 17), (2, 3, 17, 16), (21, 23, 22, 20), (17, 19, 23, 21), (19, 18, 22, 23), (16, 17, 21, 20), (24, 26, 63, 61), (58, 51, 31, 38), (34, 44, 78, 73), (56, 49, 30, 42), (40, 38, 31, 32), (43, 40, 32, 33), (53, 50, 33, 32), (51, 53, 32, 31), (54, 52, 28, 29), (49, 54, 29, 30), (30, 29, 41, 42), (48, 47, 40, 43), (29, 28, 39, 41), (47, 46, 38, 40), (50, 55, 43, 33), (60, 56, 42, 48), (37, 24, 68, 76), (0, 36, 75, 65), (52, 57, 39, 28), (59, 58, 38, 46), (1, 0, 65, 66), (5, 1, 66, 67), (24, 25, 69, 68), (57, 59, 46, 39), (44, 35, 74, 78), (55, 60, 48, 43), (41, 39, 46, 47), (42, 41, 47, 48), (37, 45, 60, 55), (35, 44, 59, 57), (44, 34, 58, 59), (5, 35, 57, 52), (45, 36, 56, 60), (24, 37, 55, 50), (0, 4, 54, 49), (4, 5, 52, 54), (27, 26, 53, 51), (26, 24, 50, 53), (36, 0, 49, 56), (34, 27, 51, 58), (64, 62, 61, 63), (26, 27, 64, 63), (27, 25, 62, 64), (25, 24, 61, 62), (73, 72, 69, 70), (72, 76, 68, 69), (66, 65, 75, 71), (77, 79, 76, 72), (67, 66, 71, 74), (78, 77, 72, 73), (74, 71, 77, 78), (71, 75, 79, 77), (27, 34, 73, 70), (35, 5, 67, 74), (36, 45, 79, 75), (25, 27, 70, 69)])
_uv = me_cube_001.uv_layers.new(name='UVMap')
_uv.uv.foreach_set('vector', [0.3879, 0.2594, 0.4757, 0.2692, 0.4761, 0.2643, 0.3884, 0.2544, 0.4761, 0.2643, 0.4766, 0.2593, 0.4792, 0.2575, 0.4786, 0.2645, 0.3004, 0.2467, 0.2123, 0.2412, 0.2127, 0.2362, 0.3008, 0.2418, 0.1578, 0.2419, 0.1397, 0.2421, 0.1397, 0.2457, 0.1579, 0.2454, 0.3884, 0.2544, 0.4761, 0.2643, 0.4766, 0.2593, 0.3888, 0.2495, 0.3884, 0.2544, 0.4761, 0.2643, 0.4757, 0.2692, 0.3879, 0.2594, 0.2123, 0.2412, 0.3004, 0.2467, 0.3, 0.2517, 0.2118, 0.2461, 0.3004, 0.2467, 0.3884, 0.2544, 0.3879, 0.2594, 0.3, 0.2517, 0.2123, 0.2412, 0.3004, 0.2467, 0.3008, 0.2418, 0.2127, 0.2362, 0.3004, 0.2467, 0.3884, 0.2544, 0.3888, 0.2495, 0.3008, 0.2418, 0.4761, 0.2643, 0.3884, 0.2544, 0.3888, 0.2495, 0.4766, 0.2593, 0.3884, 0.2544, 0.3004, 0.2467, 0.3008, 0.2418, 0.3888, 0.2495, 0.2118, 0.2461, 0.3, 0.2517, 0.3004, 0.2467, 0.2123, 0.2412, 0.3, 0.2517, 0.3879, 0.2594, 0.3884, 0.2544, 0.3004, 0.2467, 0.4792, 0.2575, 0.4786, 0.2645, 0.4867, 0.2652, 0.4871, 0.2606, 0.4766, 0.2593, 0.4761, 0.2643, 0.4786, 0.2645, 0.4792, 0.2575, 0.4757, 0.2692, 0.4761, 0.2643, 0.4786, 0.2645, 0.478, 0.2714, 0.4761, 0.2643, 0.4757, 0.2692, 0.478, 0.2714, 0.4786, 0.2645, 0.4863, 0.2698, 0.4867, 0.2652, 0.4871, 0.2606, 0.4867, 0.2652, 0.478, 0.2714, 0.4786, 0.2645, 0.4867, 0.2652, 0.4863, 0.2698, 0.4786, 0.2645, 0.4792, 0.2575, 0.4871, 0.2606, 0.4867, 0.2652, 0.4786, 0.2645, 0.478, 0.2714, 0.4863, 0.2698, 0.4867, 0.2652, 0.1034, 0.2426, 0.1038, 0.2376, 0.0933, 0.2372, 0.09269, 0.2442, 0.1458, 0.1953, 0.1143, 0.202, 0.04409, 0.1887, 0.09837, 0.1628, 0.1397, 0.2421, 0.1578, 0.2419, 0.1579, 0.2454, 0.1397, 0.2457, 0.1901, 0.1968, 0.22, 0.2079, 0.2676, 0.2074, 0.2208, 0.1685, 0.09896, 0.156, 0.09837, 0.1628, 0.04409, 0.1887, 0.004975, 0.1946, 0.09837, 0.1628, 0.09896, 0.156, 0.004975, 0.1946, 0.04409, 0.1887, 0.114, 0.2045, 0.1143, 0.202, 0.04409, 0.1887, 0.004975, 0.1946, 0.1143, 0.202, 0.114, 0.2045, 0.004975, 0.1946, 0.04409, 0.1887, 0.2198, 0.2103, 0.22, 0.2079, 0.2676, 0.2074, 0.2799, 0.2104, 0.22, 0.2079, 0.2198, 0.2103, 0.2799, 0.2104, 0.2676, 0.2074, 0.2676, 0.2074, 0.2799, 0.2104, 0.2214, 0.1618, 0.2208, 0.1685, 0.161, 0.1498, 0.1616, 0.1431, 0.09896, 0.156, 0.09837, 0.1628, 0.2799, 0.2104, 0.2676, 0.2074, 0.2208, 0.1685, 0.2214, 0.1618, 0.1616, 0.1431, 0.161, 0.1498, 0.09837, 0.1628, 0.09896, 0.156, 0.1143, 0.202, 0.1458, 0.1953, 0.09837, 0.1628, 0.04409, 0.1887, 0.1683, 0.1916, 0.1901, 0.1968, 0.2208, 0.1685, 0.161, 0.1498, 0.1397, 0.2421, 0.1034, 0.2426, 0.1034, 0.2461, 0.1397, 0.2457, 0.2123, 0.2412, 0.176, 0.2416, 0.176, 0.2452, 0.2123, 0.2447, 0.22, 0.2079, 0.1901, 0.1968, 0.2208, 0.1685, 0.2676, 0.2074, 0.1683, 0.1916, 0.1458, 0.1953, 0.09837, 0.1628, 0.161, 0.1498, 0.2118, 0.2461, 0.2123, 0.2412, 0.2123, 0.2447, 0.2119, 0.2497, 0.2123, 0.2412, 0.2118, 0.2461, 0.2119, 0.2497, 0.2123, 0.2447, 0.1034, 0.2426, 0.103, 0.2475, 0.103, 0.2511, 0.1034, 0.2461, 0.1901, 0.1968, 0.1683, 0.1916, 0.161, 0.1498, 0.2208, 0.1685, 0.1578, 0.2419, 0.176, 0.2416, 0.176, 0.2452, 0.1579, 0.2454, 0.1458, 0.1953, 0.1683, 0.1916, 0.161, 0.1498, 0.09837, 0.1628, 0.2214, 0.1618, 0.2208, 0.1685, 0.161, 0.1498, 0.1616, 0.1431, 0.2208, 0.1685, 0.2214, 0.1618, 0.1616, 0.1431, 0.161, 0.1498, 0.1397, 0.2421, 0.1578, 0.2419, 0.1683, 0.1916, 0.1458, 0.1953, 0.176, 0.2416, 0.1578, 0.2419, 0.1683, 0.1916, 0.1901, 0.1968, 0.1578, 0.2419, 0.1397, 0.2421, 0.1458, 0.1953, 0.1683, 0.1916, 0.2123, 0.2412, 0.176, 0.2416, 0.1901, 0.1968, 0.22, 0.2079, 0.1578, 0.2419, 0.176, 0.2416, 0.1901, 0.1968, 0.1683, 0.1916, 0.1034, 0.2426, 0.1397, 0.2421, 0.1458, 0.1953, 0.1143, 0.202, 0.2123, 0.2412, 0.2127, 0.2362, 0.2198, 0.2103, 0.22, 0.2079, 0.2127, 0.2362, 0.2123, 0.2412, 0.22, 0.2079, 0.2198, 0.2103, 0.1034, 0.2426, 0.1038, 0.2376, 0.114, 0.2045, 0.1143, 0.202, 0.1038, 0.2376, 0.1034, 0.2426, 0.1143, 0.202, 0.114, 0.2045, 0.176, 0.2416, 0.2123, 0.2412, 0.22, 0.2079, 0.1901, 0.1968, 0.1397, 0.2421, 0.1034, 0.2426, 0.1143, 0.202, 0.1458, 0.1953, 0.09269, 0.2442, 0.09207, 0.2513, 0.09269, 0.2442, 0.0933, 0.2372, 0.1038, 0.2376, 0.1034, 0.2426, 0.09269, 0.2442, 0.0933, 0.2372, 0.1034, 0.2426, 0.103, 0.2475, 0.09207, 0.2513, 0.09269, 0.2442, 0.103, 0.2475, 0.1034, 0.2426, 0.09269, 0.2442, 0.09207, 0.2513, 0.1397, 0.2457, 0.1393, 0.2506, 0.103, 0.2511, 0.1034, 0.2461, 0.1393, 0.2506, 0.1397, 0.2457, 0.1034, 0.2461, 0.103, 0.2511, 0.2119, 0.2497, 0.2123, 0.2447, 0.176, 0.2452, 0.1756, 0.2502, 0.1574, 0.2504, 0.1579, 0.2454, 0.1397, 0.2457, 0.1393, 0.2506, 0.2123, 0.2447, 0.2119, 0.2497, 0.1756, 0.2502, 0.176, 0.2452, 0.1579, 0.2454, 0.1574, 0.2504, 0.1393, 0.2506, 0.1397, 0.2457, 0.176, 0.2452, 0.1756, 0.2502, 0.1574, 0.2504, 0.1579, 0.2454, 0.1756, 0.2502, 0.176, 0.2452, 0.1579, 0.2454, 0.1574, 0.2504, 0.1034, 0.2426, 0.1397, 0.2421, 0.1397, 0.2457, 0.1034, 0.2461, 0.176, 0.2416, 0.2123, 0.2412, 0.2123, 0.2447, 0.176, 0.2452, 0.176, 0.2416, 0.1578, 0.2419, 0.1579, 0.2454, 0.176, 0.2452, 0.103, 0.2475, 0.1034, 0.2426, 0.1034, 0.2461, 0.103, 0.2511])
_ca = me_cube_001.color_attributes.new('Col', 'BYTE_COLOR', 'CORNER')
_ca.data.foreach_set('color', [1.0, 1.0, 1.0, 1.0, 1.0, 1.0, 1.0, 1.0, 1.0, 1.0, 1.0, 1.0, 1.0, 1.0, 1.0, 1.0, 1.0, 1.0, 1.0, 1.0, 1.0, 1.0, 1.0, 1.0, 1.0, 1.0, 1.0, 1.0, 1.0, 1.0, 1.0, 1.0, 1.0, 1.0, 1.0, 1.0, 1.0, 1.0, 1.0, 1.0, 1.0, 1.0, 1.0, 1.0, 1.0, 1.0, 1.0, 1.0, 1.0, 1.0, 1.0, 1.0, 1.0, 1.0, 1.0, 1.0, 1.0, 1.0, 1.0, 1.0, 1.0, 1.0, 1.0, 1.0, 1.0, 1.0, 1.0, 1.0, 1.0, 1.0, 1.0, 1.0, 1.0, 1.0, 1.0, 1.0, 1.0, 1.0, 1.0, 1.0, 1.0, 1.0, 1.0, 1.0, 1.0, 1.0, 1.0, 1.0, 1.0, 1.0, 1.0, 1.0, 1.0, 1.0, 1.0, 1.0, 1.0, 1.0, 1.0, 1.0, 1.0, 1.0, 1.0, 1.0, 1.0, 1.0, 1.0, 1.0, 1.0, 1.0, 1.0, 1.0, 1.0, 1.0, 1.0, 1.0, 1.0, 1.0, 1.0, 1.0, 1.0, 1.0, 1.0, 1.0, 1.0, 1.0, 1.0, 1.0, 1.0, 1.0, 1.0, 1.0, 1.0, 1.0, 1.0, 1.0, 1.0, 1.0, 1.0, 1.0, 1.0, 1.0, 1.0, 1.0, 1.0, 1.0, 1.0, 1.0, 1.0, 1.0, 1.0, 1.0, 1.0, 1.0, 1.0, 1.0, 1.0, 1.0, 1.0, 1.0, 1.0, 1.0, 1.0, 1.0, 1.0, 1.0, 1.0, 1.0, 1.0, 1.0, 1.0, 1.0, 1.0, 1.0, 1.0, 1.0, 1.0, 1.0, 1.0, 1.0, 1.0, 1.0, 1.0, 1.0, 1.0, 1.0, 1.0, 1.0, 1.0, 1.0, 1.0, 1.0, 1.0, 1.0, 1.0, 1.0, 1.0, 1.0, 1.0, 1.0, 1.0, 1.0, 1.0, 1.0, 1.0, 1.0, 1.0, 1.0, 1.0, 1.0, 1.0, 1.0, 1.0, 1.0, 1.0, 1.0, 1.0, 1.0, 1.0, 1.0, 1.0, 1.0, 1.0, 1.0, 1.0, 1.0, 1.0, 1.0, 1.0, 1.0, 1.0, 1.0, 1.0, 1.0, 1.0, 1.0, 1.0, 1.0, 1.0, 1.0, 1.0, 1.0, 1.0, 1.0, 1.0, 1.0, 1.0, 1.0, 1.0, 1.0, 1.0, 1.0, 1.0, 1.0, 1.0, 1.0, 1.0, 1.0, 1.0, 1.0, 1.0, 1.0, 1.0, 1.0, 1.0, 1.0, 1.0, 1.0, 1.0, 1.0, 1.0, 1.0, 1.0, 1.0, 1.0, 1.0, 1.0, 1.0, 1.0, 1.0, 1.0, 1.0, 1.0, 1.0, 1.0, 1.0, 1.0, 1.0, 1.0, 1.0, 1.0, 1.0, 1.0, 1.0, 1.0, 1.0, 1.0, 1.0, 1.0, 1.0, 1.0, 1.0, 1.0, 1.0, 1.0, 1.0, 1.0, 1.0, 1.0, 1.0, 1.0, 1.0, 1.0, 1.0, 1.0, 1.0, 1.0, 1.0, 1.0, 1.0, 1.0, 1.0, 1.0, 1.0, 1.0, 1.0, 1.0, 1.0, 1.0, 1.0, 1.0, 1.0, 1.0, 1.0, 1.0, 1.0, 1.0, 1.0, 1.0, 1.0, 1.0, 1.0, 1.0, 1.0, 1.0, 1.0, 1.0, 1.0, 1.0, 1.0, 1.0, 1.0, 1.0, 1.0, 1.0, 1.0, 1.0, 1.0, 1.0, 1.0, 1.0, 1.0, 1.0, 1.0, 1.0, 1.0, 1.0, 1.0, 1.0, 1.0, 1.0, 1.0, 1.0, 1.0, 1.0, 1.0, 1.0, 1.0, 1.0, 1.0, 1.0, 1.0, 1.0, 1.0, 1.0, 1.0, 1.0, 1.0, 1.0, 1.0, 1.0, 1.0, 1.0, 1.0, 1.0, 1.0, 1.0, 1.0, 1.0, 1.0, 1.0, 1.0, 1.0, 1.0, 1.0, 1.0, 1.0, 1.0, 1.0, 1.0, 1.0, 1.0, 1.0, 1.0, 1.0, 1.0, 1.0, 1.0, 1.0, 1.0, 1.0, 1.0, 1.0, 1.0, 1.0, 1.0, 1.0, 1.0, 1.0, 1.0, 1.0, 1.0, 1.0, 1.0, 1.0, 1.0, 1.0, 1.0, 1.0, 1.0, 1.0, 1.0, 1.0, 1.0, 1.0, 1.0, 1.0, 1.0, 1.0, 1.0, 1.0, 1.0, 1.0, 1.0, 1.0, 1.0, 1.0, 1.0, 1.0, 1.0, 1.0, 1.0, 1.0, 1.0, 1.0, 1.0, 1.0, 1.0, 1.0, 1.0, 1.0, 1.0, 1.0, 1.0, 1.0, 1.0, 1.0, 1.0, 1.0, 1.0, 1.0, 1.0, 1.0, 1.0, 1.0, 1.0, 1.0, 1.0, 1.0, 1.0, 1.0, 1.0, 1.0, 1.0, 1.0, 1.0, 1.0, 1.0, 1.0, 1.0, 1.0, 1.0, 1.0, 1.0, 1.0, 1.0, 1.0, 1.0, 1.0, 1.0, 1.0, 1.0, 1.0, 1.0, 1.0, 1.0, 1.0, 1.0, 1.0, 1.0, 1.0, 1.0, 1.0, 1.0, 1.0, 1.0, 1.0, 1.0, 1.0, 1.0, 1.0, 1.0, 1.0, 1.0, 1.0, 1.0, 1.0, 1.0, 1.0, 1.0, 1.0, 1.0, 1.0, 1.0, 1.0, 1.0, 1.0, 1.0, 1.0, 1.0, 1.0, 1.0, 1.0, 1.0, 1.0, 1.0, 1.0, 1.0, 1.0, 1.0, 1.0, 1.0, 1.0, 1.0, 1.0, 1.0, 1.0, 1.0, 1.0, 1.0, 1.0, 1.0, 1.0, 1.0, 1.0, 1.0, 1.0, 1.0, 1.0, 1.0, 1.0, 1.0, 1.0, 1.0, 1.0, 1.0, 1.0, 1.0, 1.0, 1.0, 1.0, 1.0, 1.0, 1.0, 1.0, 1.0, 1.0, 1.0, 1.0, 1.0, 1.0, 1.0, 1.0, 1.0, 1.0, 1.0, 1.0, 1.0, 1.0, 1.0, 1.0, 1.0, 1.0, 1.0, 1.0, 1.0, 1.0, 1.0, 1.0, 1.0, 1.0, 1.0, 1.0, 1.0, 1.0, 1.0, 1.0, 1.0, 1.0, 1.0, 1.0, 1.0, 1.0, 1.0, 1.0, 1.0, 1.0, 1.0, 1.0, 1.0, 1.0, 1.0, 1.0, 1.0, 1.0, 1.0, 1.0, 1.0, 1.0, 1.0, 1.0, 1.0, 1.0, 1.0, 1.0, 1.0, 1.0, 1.0, 1.0, 1.0, 1.0, 1.0, 1.0, 1.0, 1.0, 1.0, 1.0, 1.0, 1.0, 1.0, 1.0, 1.0, 1.0, 1.0, 1.0, 1.0, 1.0, 1.0, 1.0, 1.0, 1.0, 1.0, 1.0, 1.0, 1.0, 1.0, 1.0, 1.0, 1.0, 1.0, 1.0, 1.0, 1.0, 1.0, 1.0, 1.0, 1.0, 1.0, 1.0, 1.0, 1.0, 1.0, 1.0, 1.0, 1.0, 1.0, 1.0, 1.0, 1.0, 1.0, 1.0, 1.0, 1.0, 1.0, 1.0, 1.0, 1.0, 1.0, 1.0, 1.0, 1.0, 1.0, 1.0, 1.0, 1.0, 1.0, 1.0, 1.0, 1.0, 1.0, 1.0, 1.0, 1.0, 1.0, 1.0, 1.0, 1.0, 1.0, 1.0, 1.0, 1.0, 1.0, 1.0, 1.0, 1.0, 1.0, 1.0, 1.0, 1.0, 1.0, 1.0, 1.0, 1.0, 1.0, 1.0, 1.0, 1.0, 1.0, 1.0, 1.0, 1.0, 1.0, 1.0, 1.0, 1.0, 1.0, 1.0, 1.0, 1.0, 1.0, 1.0, 1.0, 1.0, 1.0, 1.0, 1.0, 1.0, 1.0, 1.0, 1.0, 1.0, 1.0, 1.0, 1.0, 1.0, 1.0, 1.0, 1.0, 1.0, 1.0, 1.0, 1.0, 1.0, 1.0, 1.0, 1.0, 1.0, 1.0, 1.0, 1.0, 1.0, 1.0, 1.0, 1.0, 1.0, 1.0, 1.0, 1.0, 1.0, 1.0, 1.0, 1.0, 1.0, 1.0, 1.0, 1.0, 1.0, 1.0, 1.0, 1.0, 1.0, 1.0, 1.0, 1.0, 1.0, 1.0, 1.0, 1.0, 1.0, 1.0, 1.0, 1.0, 1.0, 1.0, 1.0, 1.0, 1.0, 1.0, 1.0, 1.0, 1.0, 1.0, 1.0, 1.0, 1.0, 1.0, 1.0, 1.0, 1.0, 1.0, 1.0, 1.0, 1.0, 1.0, 1.0, 1.0, 1.0, 1.0, 1.0, 1.0, 1.0, 1.0, 1.0, 1.0, 1.0, 1.0, 1.0, 1.0, 1.0, 1.0, 1.0, 1.0, 1.0, 1.0, 1.0, 1.0, 1.0, 1.0, 1.0, 1.0, 1.0, 1.0, 1.0, 1.0, 1.0, 1.0, 1.0, 1.0, 1.0, 1.0, 1.0, 1.0, 1.0, 1.0, 1.0, 1.0, 1.0, 1.0, 1.0, 1.0, 1.0, 1.0, 1.0, 1.0, 1.0, 1.0, 1.0, 1.0, 1.0, 1.0, 1.0, 1.0, 1.0, 1.0, 1.0, 1.0, 1.0, 1.0, 1.0, 1.0, 1.0, 1.0, 1.0, 1.0, 1.0, 1.0, 1.0, 1.0, 1.0, 1.0, 1.0, 1.0, 1.0, 1.0, 1.0, 1.0, 1.0, 1.0, 1.0, 1.0, 1.0, 1.0, 1.0, 1.0, 1.0, 1.0, 1.0, 1.0, 1.0, 1.0, 1.0, 1.0, 1.0, 1.0, 1.0, 1.0, 1.0, 1.0, 1.0, 1.0, 1.0, 1.0, 1.0, 1.0, 1.0, 1.0, 1.0, 1.0, 1.0, 1.0, 1.0, 1.0, 1.0, 1.0, 1.0, 1.0, 1.0, 1.0, 1.0, 1.0, 1.0, 1.0, 1.0, 1.0, 1.0, 1.0, 1.0, 1.0, 1.0, 1.0, 1.0, 1.0, 1.0, 1.0, 1.0, 1.0, 1.0, 1.0, 1.0, 1.0, 1.0, 1.0, 1.0, 1.0, 1.0, 1.0, 1.0, 1.0, 1.0, 1.0, 1.0, 1.0, 1.0, 1.0, 1.0, 1.0, 1.0, 1.0, 1.0, 1.0, 1.0, 1.0, 1.0, 1.0, 1.0, 1.0, 1.0, 1.0, 1.0, 1.0, 1.0, 1.0, 1.0, 1.0, 1.0, 1.0, 1.0, 1.0, 1.0, 1.0, 1.0, 1.0, 1.0, 1.0, 1.0, 1.0, 1.0, 1.0, 1.0, 1.0, 1.0, 1.0, 1.0, 1.0, 1.0, 1.0, 1.0, 1.0, 1.0, 1.0, 1.0, 1.0, 1.0, 1.0, 1.0, 1.0, 1.0, 1.0, 1.0, 1.0, 1.0, 1.0, 1.0, 1.0, 1.0, 1.0, 1.0, 1.0, 1.0, 1.0, 1.0, 1.0, 1.0, 1.0, 1.0, 1.0, 1.0, 1.0, 1.0, 1.0, 1.0, 1.0, 1.0, 1.0, 1.0, 1.0, 1.0, 1.0, 1.0, 1.0, 1.0, 1.0, 1.0, 1.0, 1.0, 1.0, 1.0, 1.0, 1.0, 1.0, 1.0, 1.0, 1.0, 1.0, 1.0, 1.0, 1.0, 1.0, 1.0, 1.0, 1.0, 1.0, 1.0, 1.0, 1.0, 1.0, 1.0, 1.0, 1.0, 1.0, 1.0, 1.0, 1.0, 1.0, 1.0, 1.0, 1.0, 1.0, 1.0, 1.0, 1.0, 1.0, 1.0, 1.0, 1.0, 1.0, 1.0, 1.0, 1.0, 1.0, 1.0, 1.0, 1.0, 1.0, 1.0, 1.0, 1.0, 1.0, 1.0, 1.0, 1.0, 1.0, 1.0, 1.0, 1.0, 1.0, 1.0, 1.0, 1.0, 1.0, 1.0, 1.0, 1.0, 1.0, 1.0, 1.0, 1.0, 1.0, 1.0, 1.0, 1.0, 1.0, 1.0, 1.0, 1.0, 1.0, 1.0, 1.0, 1.0, 1.0, 1.0, 1.0, 1.0, 1.0, 1.0, 1.0, 1.0, 1.0, 1.0, 1.0, 1.0, 1.0, 1.0, 1.0, 1.0, 1.0, 1.0, 1.0, 1.0, 1.0, 1.0, 1.0, 1.0, 1.0, 1.0, 1.0, 1.0, 1.0, 1.0, 1.0, 1.0, 1.0, 1.0, 1.0, 1.0, 1.0, 1.0, 1.0, 1.0, 1.0, 1.0, 1.0, 1.0, 1.0, 1.0, 1.0, 1.0, 1.0, 1.0, 1.0, 1.0, 1.0, 1.0, 1.0, 1.0, 1.0, 1.0, 1.0])
me_cube_001.use_remesh_preserve_volume = False
me_cube_001.use_remesh_preserve_attributes = False
me_cube_001.use_mirror_vertex_groups = False
me_cube_001.use_paint_bone_selection = False
me_cube_001.use_paint_mask = True
me_cube_001.update()
me_cube = bpy.data.meshes.new('Cube')
me_cube.from_pydata([(1.719, 1.342, 8.994), (0.9552, -1.491, 9.139), (-0.9587, -1.491, 9.139), (-1.723, 1.342, 8.994), (2.391, 1.378, 10.17), (1.787, -1.499, 10.03), (-1.791, -1.499, 10.03), (-2.395, 1.378, 10.17), (2.76, 1.762, 10.53), (2.458, -1.904, 10.76), (-2.773, 1.762, 10.53), (-2.471, -1.904, 10.76), (3.165, 2.49, 11.84), (3.165, -2.044, 11.83), (-3.169, 2.49, 11.84), (-3.169, -2.044, 11.83), (2.71, 2.176, 13.62), (2.71, -1.564, 13.62), (-2.714, 2.176, 13.62), (-2.714, -1.564, 13.62), (1.822, 1.306, 14.78), (0.5163, -1.008, 14.14), (-1.826, 1.306, 14.78), (-0.5198, -1.008, 14.14), (0.7368, 1.108, 15.28), (0.8236, -0.6364, 15.0), (-0.7, 1.108, 15.28), (-0.7932, -0.6364, 15.0), (0.6762, 0.9991, 15.8), (0.9097, -0.03453, 15.83), (-0.6394, 0.9991, 15.8), (-0.873, -0.03453, 15.83), (0.6762, 0.6175, 17.61), (0.6501, -0.8164, 17.49), (-0.6394, 0.6175, 17.61), (-0.6134, -0.8164, 17.49), (0.3731, -1.244, 15.7), (-0.3363, -1.244, 15.7), (0.6501, -1.312, 16.63), (-0.6134, -1.312, 16.63), (0.9389, -0.3632, 15.31), (-0.9029, -0.3632, 15.31), (0.708, -1.647, 14.72), (-0.6704, -1.647, 14.73), (0.5569, 1.201, 15.93), (-0.5201, 1.201, 15.93), (0.5569, 1.201, 17.15), (-0.5201, 1.201, 17.15), (-0.7819, -0.3874, 16.72), (-0.815, 1.213, 16.72), (0.8517, 1.213, 16.72), (0.8187, -0.3874, 16.72), (-0.7466, -1.073, 16.46), (0.7833, -1.073, 16.46), (-0.6638, 1.47, 16.52), (0.7005, 1.47, 16.52), (1.187, 1.342, 8.161), (1.187, -1.338, 8.161), (-1.187, 1.342, 8.161), (-1.187, -1.338, 8.161), (1.69, 0.002283, 8.577), (1.674, 0.002283, 8.202), (-1.69, 0.002283, 8.577), (-1.674, 0.002283, 8.202), (1.6, 0.002283, 7.811), (1.021, -1.335, 7.811), (1.021, 1.155, 7.811), (-1.021, 1.155, 7.811), (-1.021, -1.335, 7.811), (-1.6, 0.002283, 7.811), (-2.13, 0.002283, 9.25), (2.127, 0.002282, 9.25), (-1.548, 0.002283, 8.952), (1.548, 0.002282, 8.952), (0.8828, 0.1045, 16.43), (-0.7445, 1.127, 16.35), (-0.831, 0.1045, 16.43), (-0.9209, -0.03453, 15.96), (-0.9196, -0.1533, 16.63), (0.9568, -0.03453, 15.96), (0.9555, -0.1533, 16.63), (1.063, 0.215, 16.41), (-1.01, 0.215, 16.41), (0.01837, -1.23, 16.55), (0.1093, -1.523, 15.8), (-0.07253, -1.523, 15.8), (0.01837, -1.52, 15.93), (4.232, 1.554, 12.0), (3.682, -1.142, 12.43), (-4.233, 1.554, 12.0), (-3.682, -1.142, 12.43), (4.366, 1.565, 13.74), (4.366, -0.2948, 13.87), (-4.367, 1.565, 13.74), (-4.367, -0.2948, 13.87), (-3.02, 0.7965, 14.4), (7.565, 0.9365, 12.04), (3.016, 0.7948, 14.4), (2.45, -2.244, 12.12), (-2.454, -2.244, 12.12), (2.097, -1.872, 13.31), (-2.101, -1.872, 13.31), (-4.254, 0.2196, 11.61), (4.25, 0.2196, 11.61), (-3.11, -0.4268, 11.09), (3.1, -0.4247, 11.09), (-3.527, 0.8807, 11.52), (3.523, 0.8819, 11.52), (-7.611, -0.2405, 11.89), (-7.611, 0.9365, 12.04), (7.148, -0.6742, 13.55), (7.148, 1.36, 13.56), (-7.195, -0.6742, 13.55), (-7.195, 1.36, 13.56), (-11.02, 0.391, 11.53), (0.325, 1.155, 6.017), (-0.325, 1.155, 6.017), (0.325, -1.15, 6.017), (-0.325, -1.15, 6.017), (7.565, -0.2405, 11.89), (-11.95, -1.059, 12.96), (-11.89, 0.8779, 12.73), (-11.02, -1.406, 11.52), (-7.611, -1.406, 11.52), (-7.611, 1.684, 11.53), (-7.195, -0.9539, 13.81), (-7.195, 1.697, 13.82), (7.565, -1.406, 11.52), (7.148, -0.954, 13.81), (7.148, 1.697, 13.82), (7.565, 1.684, 11.53), (-10.47, -0.9539, 12.82), (-10.42, 0.743, 12.61), (-11.85, -2.001, 11.2), (11.09, -1.406, 11.52), (10.53, -0.954, 12.82), (10.48, 0.743, 12.61), (11.09, 0.391, 11.53), (-11.85, 0.4431, 11.2), (11.92, -2.001, 11.2), (12.02, -1.059, 12.96), (11.96, 0.8779, 12.73), (11.92, 0.4431, 11.2), (-12.6, -1.085, 12.67), (-12.54, 0.956, 12.42), (-13.27, -1.629, 11.12), (-13.27, -0.4083, 11.12), (13.33, -1.629, 11.12), (12.66, -1.085, 12.67), (12.6, 0.956, 12.42), (13.33, -0.4083, 11.12), (-1.76, 0.001508, 6.951), (-4.656e-08, -0.03325, 6.017), (-1.64, -0.7192, 6.35), (-1.694, 0.6912, 6.419), (-3.125, -1.05, 1.683), (-1.982, -2.061, 1.84), (-3.444, 0.4961, 1.735), (-1.659, 1.089, 1.677), (-1.167, 0.3085, 1.889), (-3.867, -1.309, 1.253), (-2.709, -2.644, 1.233), (-3.974, 0.3074, 1.366), (-1.475, 1.705, 1.233), (-0.8462, -0.3879, 1.149), (-4.953, 0.6694, -4.816), (-4.296, -0.593, -3.154), (-3.652, -1.535, -1.748), (-3.988, 0.1549, -3.085), (-2.614, 0.2852, -3.473), (-2.781, -0.7914, -3.555), (-4.278, -0.3753, 0.0171), (-2.429, 0.2796, -4.816), (-5.335, -0.2567, -4.816), (-5.744, -1.857, -4.816), (-4.856, -2.111, -3.93), (-3.669, -2.114, -3.582), (-4.633, -4.082, -4.816), (-5.54, -1.057, -4.816), (-3.225, -1.453, -3.568), (-4.576, -1.352, -3.542), (-3.112, -2.292, -4.816), (1.76, 0.001508, 6.951), (1.64, -0.7192, 6.35), (1.694, 0.6912, 6.419), (3.125, -1.05, 1.683), (1.982, -2.061, 1.84), (3.444, 0.4961, 1.735), (1.659, 1.089, 1.677), (1.167, 0.3085, 1.889), (3.867, -1.309, 1.253), (2.709, -2.644, 1.233), (3.974, 0.3074, 1.366), (1.475, 1.705, 1.233), (0.8462, -0.3879, 1.149), (4.953, 0.6694, -4.816), (4.296, -0.593, -3.154), (3.652, -1.535, -1.748), (3.988, 0.1549, -3.085), (2.614, 0.2852, -3.473), (2.781, -0.7914, -3.555), (4.278, -0.3753, 0.0171), (2.429, 0.2796, -4.816), (5.335, -0.2567, -4.816), (5.744, -1.857, -4.816), (4.856, -2.111, -3.93), (3.669, -2.114, -3.582), (4.633, -4.082, -4.816), (5.54, -1.057, -4.816), (3.225, -1.453, -3.568), (4.576, -1.352, -3.542), (3.112, -2.292, -4.816), (1.192e-07, -1.529, 6.596), (1.192e-07, 1.255, 6.986)], [], [(1, 57, 60), (7, 6, 11), (5, 1, 71), (5, 6, 2), (6, 7, 70), (4, 0, 3), (9, 13, 15), (7, 10, 8), (6, 5, 9), (4, 8, 9), (19, 15, 99), (8, 12, 105), (106, 14, 104), (8, 10, 14), (19, 23, 22), (17, 13, 88), (21, 25, 27), (17, 21, 23), (97, 16, 20), (24, 28, 29), (20, 24, 25), (22, 23, 27), (20, 22, 26), (48, 35, 34), (26, 27, 31), (26, 30, 28), (25, 29, 31), (32, 34, 35), (50, 28, 44), (31, 37, 52), (51, 50, 32), (39, 52, 83), (35, 39, 38), (51, 33, 38), (36, 42, 40), (40, 42, 43), (31, 29, 40), (37, 31, 41), (36, 37, 43), (54, 47, 46), (30, 45, 44), (49, 34, 47), (32, 46, 47), (75, 49, 54), (45, 54, 55), (29, 51, 53), (53, 52, 83), (50, 51, 74), (48, 52, 39), (50, 55, 46), (48, 78, 77), (56, 66, 67), (63, 59, 62), (1, 2, 59), (0, 56, 58), (59, 63, 69), (63, 58, 67), (61, 64, 66), (56, 0, 60), (61, 56, 60), (73, 1, 60), (57, 61, 60), (57, 65, 64), (72, 3, 62), (3, 58, 62), (59, 2, 62), (58, 63, 62), (59, 68, 65), (69, 67, 151), (72, 2, 70), (2, 6, 70), (7, 3, 70), (0, 4, 71), (4, 5, 71), (73, 0, 71), (3, 72, 70), (2, 72, 62), (1, 73, 71), (0, 73, 60), (95, 19, 22), (21, 17, 20), (29, 28, 74), (28, 50, 74), (76, 82, 78), (75, 30, 76), (49, 75, 76), (75, 54, 45), (30, 31, 76), (77, 78, 82), (80, 79, 81), (74, 51, 80), (76, 31, 77), (51, 29, 79), (74, 81, 79), (81, 74, 80), (48, 76, 78), (83, 37, 85), (36, 53, 83), (52, 37, 83), (85, 84, 86), (83, 86, 84), (36, 84, 85), (17, 92, 97), (90, 94, 112), (16, 97, 91), (19, 94, 90), (95, 18, 93), (22, 20, 16), (87, 12, 16), (89, 93, 18), (12, 14, 18), (21, 20, 25), (26, 22, 27), (89, 109, 113), (113, 126, 125), (92, 110, 111), (18, 95, 22), (19, 95, 94), (112, 125, 123), (94, 93, 113), (87, 91, 111), (89, 90, 108), (94, 95, 93), (91, 97, 92), (17, 97, 20), (98, 100, 101), (15, 13, 98), (17, 100, 98), (19, 101, 100), (15, 90, 102), (89, 14, 102), (90, 89, 102), (106, 15, 102), (87, 88, 103), (107, 12, 103), (12, 87, 103), (88, 13, 103), (10, 11, 104), (11, 15, 104), (14, 10, 104), (13, 9, 105), (107, 13, 105), (9, 8, 105), (15, 106, 104), (14, 106, 102), (12, 107, 105), (13, 107, 103), (108, 123, 124), (148, 147, 150), (133, 120, 143), (118, 117, 212), (157, 158, 163), (115, 116, 213), (67, 116, 154), (113, 109, 124), (111, 110, 128), (146, 145, 143), (125, 126, 132), (128, 135, 136), (123, 122, 114), (130, 129, 136), (124, 114, 132), (127, 134, 135), (127, 130, 137), (123, 125, 131), (131, 132, 121), (122, 133, 138), (135, 140, 141), (122, 131, 120), (141, 140, 148), (137, 136, 141), (114, 138, 121), (138, 146, 144), (119, 96, 130), (110, 119, 127), (134, 139, 140), (134, 137, 142), (111, 129, 130), (142, 141, 149), (121, 144, 143), (139, 147, 148), (133, 145, 146), (139, 142, 150), (155, 157, 162), (116, 115, 152), (117, 118, 152), (68, 69, 151), (68, 151, 153), (158, 159, 164), (118, 68, 153), (151, 67, 154), (155, 160, 161), (153, 155, 156), (154, 116, 158), (159, 158, 116), (156, 161, 164), (118, 156, 159), (153, 151, 154), (163, 169, 168), (168, 166, 171), (164, 170, 169), (160, 166, 167), (164, 161, 167), (88, 119, 110), (167, 166, 170), (87, 96, 119), (160, 162, 171), (162, 168, 171), (166, 160, 171), (159, 156, 164), (168, 169, 172), (175, 174, 177), (166, 168, 165), (180, 175, 176), (178, 174, 175), (169, 170, 172), (181, 172, 170), (165, 172, 173), (173, 172, 181), (176, 175, 177), (174, 178, 181), (181, 179, 176), (173, 178, 180), (166, 180, 179), (187, 192, 193), (185, 190, 192), (188, 193, 194), (191, 190, 185), (186, 194, 191), (183, 185, 187), (198, 199, 193), (198, 201, 196), (199, 200, 194), (197, 196, 190), (194, 200, 197), (197, 200, 196), (190, 201, 192), (192, 201, 198), (196, 201, 190), (189, 194, 186), (198, 195, 202), (205, 207, 204), (196, 203, 195), (206, 205, 210), (205, 204, 208), (199, 202, 200), (211, 209, 200), (195, 203, 202), (211, 202, 203), (206, 207, 205), (204, 207, 211), (206, 209, 211), (210, 208, 203), (209, 210, 196), (64, 182, 66), (66, 184, 115), (65, 182, 64), (65, 183, 182), (117, 183, 65), (182, 184, 66), (186, 185, 183), (184, 187, 188), (189, 152, 115), (189, 186, 117), (10, 7, 11), (1, 5, 2), (7, 4, 3), (11, 9, 15), (4, 7, 8), (11, 6, 9), (5, 4, 9), (101, 19, 99), (12, 8, 14), (92, 17, 88), (23, 21, 27), (19, 17, 23), (25, 24, 29), (24, 20, 26), (49, 48, 34), (30, 26, 31), (24, 26, 28), (27, 25, 31), (33, 32, 35), (55, 50, 44), (48, 31, 52), (33, 51, 32), (53, 38, 83), (33, 35, 38), (53, 51, 38), (29, 36, 40), (41, 40, 43), (41, 31, 40), (43, 37, 41), (42, 36, 43), (55, 54, 46), (28, 30, 44), (54, 49, 47), (34, 32, 47), (44, 45, 55), (36, 29, 53), (35, 48, 39), (32, 50, 46), (31, 48, 77), (58, 56, 67), (57, 1, 59), (3, 0, 58), (68, 59, 69), (69, 63, 67), (56, 61, 66), (61, 57, 64), (57, 59, 65), (48, 49, 76), (30, 75, 45), (82, 76, 77), (80, 51, 79), (29, 74, 79), (86, 83, 85), (36, 83, 84), (37, 36, 85), (108, 90, 112), (15, 19, 90), (18, 22, 16), (91, 87, 16), (14, 89, 18), (16, 12, 18), (93, 89, 113), (112, 113, 125), (91, 92, 111), (108, 112, 123), (112, 94, 113), (96, 87, 111), (109, 89, 108), (99, 98, 101), (99, 15, 98), (13, 17, 98), (17, 19, 100), (109, 108, 124), (149, 148, 150), (145, 133, 143), (65, 68, 212), (162, 157, 163), (67, 66, 213), (126, 113, 124), (129, 111, 128), (144, 146, 143), (131, 125, 132), (129, 128, 136), (124, 123, 114), (137, 130, 136), (126, 124, 132), (128, 127, 135), (134, 127, 137), (122, 123, 131), (120, 131, 121), (114, 122, 138), (136, 135, 141), (133, 122, 120), (149, 141, 148), (142, 137, 141), (132, 114, 121), (121, 138, 144), (127, 119, 130), (128, 110, 127), (135, 134, 140), (139, 134, 142), (96, 111, 130), (150, 142, 149), (120, 121, 143), (140, 139, 148), (138, 133, 146), (147, 139, 150), (160, 155, 162), (163, 158, 164), (156, 155, 161), (118, 153, 156), (157, 154, 158), (152, 159, 116), (152, 118, 159), (157, 155, 153), (153, 154, 157), (162, 163, 168), (163, 164, 169), (161, 160, 167), (170, 164, 167), (92, 88, 110), (88, 87, 119), (165, 168, 172), (173, 166, 165), (179, 180, 176), (180, 178, 175), (179, 181, 170), (178, 173, 181), (177, 174, 181), (177, 181, 176), (166, 173, 180), (170, 166, 179), (188, 187, 193), (187, 185, 192), (189, 188, 194), (186, 191, 185), (184, 182, 183), (183, 187, 184), (192, 198, 193), (193, 199, 194), (191, 197, 190), (191, 194, 197), (199, 198, 202), (198, 196, 195), (209, 206, 210), (210, 205, 208), (202, 211, 200), (208, 211, 203), (208, 204, 211), (207, 206, 211), (196, 210, 203), (200, 209, 196), (117, 186, 183), (115, 184, 188), (188, 189, 115), (152, 189, 117), (68, 118, 212), (117, 65, 212), (66, 115, 213), (116, 67, 213), (39, 83, 38)])
_uv = me_cube.uv_layers.new(name='UVMap')
_uv.uv.foreach_set('vector', [0.267, 0.8294, 0.271, 0.8124, 0.2797, 0.8196, 0.209, 0.8471, 0.2195, 0.8448, 0.2077, 0.8574, 0.2814, 0.8448, 0.267, 0.8294, 0.2873, 0.8313, 0.2814, 0.8448, 0.2195, 0.8448, 0.2339, 0.8294, 0.2195, 0.8448, 0.209, 0.8471, 0.2136, 0.8313, 0.7085, 0.8471, 0.7201, 0.8269, 0.7797, 0.8269, 0.293, 0.8574, 0.3052, 0.876, 0.1956, 0.876, 0.7913, 0.8471, 0.7979, 0.8534, 0.7021, 0.8534, 0.2195, 0.8448, 0.2814, 0.8448, 0.293, 0.8574, 0.2918, 0.8471, 0.2982, 0.8534, 0.293, 0.8574, 0.2035, 0.9069, 0.1956, 0.876, 0.208, 0.881, 0.7021, 0.8534, 0.6951, 0.8762, 0.6962, 0.8631, 0.8109, 0.8706, 0.8047, 0.8762, 0.8037, 0.8631, 0.7021, 0.8534, 0.7979, 0.8534, 0.8047, 0.8762, 0.2035, 0.9069, 0.2415, 0.9159, 0.2189, 0.927, 0.2974, 0.9069, 0.3052, 0.876, 0.3142, 0.8863, 0.2594, 0.9159, 0.2647, 0.9308, 0.2367, 0.9308, 0.2974, 0.9069, 0.2594, 0.9159, 0.2415, 0.9159, 0.6977, 0.9203, 0.703, 0.9069, 0.7184, 0.927, 0.7371, 0.9356, 0.7382, 0.9446, 0.7341, 0.9451, 0.282, 0.927, 0.2632, 0.9356, 0.2647, 0.9308, 0.2189, 0.927, 0.2415, 0.9159, 0.2367, 0.9308, 0.7184, 0.927, 0.7815, 0.927, 0.762, 0.9356, 0.5154, 0.7907, 0.5077, 0.7933, 0.5092, 0.7803, 0.762, 0.9356, 0.7636, 0.9308, 0.765, 0.9451, 0.762, 0.9356, 0.761, 0.9446, 0.7382, 0.9446, 0.3974, 0.6633, 0.3953, 0.6718, 0.3802, 0.666, 0.2622, 0.976, 0.2394, 0.976, 0.2398, 0.9738, 0.7352, 0.9606, 0.7382, 0.9446, 0.7403, 0.9469, 0.2354, 0.9451, 0.2446, 0.943, 0.2375, 0.9561, 0.4732, 0.7973, 0.4877, 0.7982, 0.4815, 0.8053, 0.2398, 0.959, 0.2375, 0.9561, 0.2508, 0.9576, 0.2398, 0.9738, 0.2398, 0.959, 0.2617, 0.959, 0.2646, 0.9606, 0.2617, 0.9738, 0.2617, 0.959, 0.2569, 0.943, 0.2627, 0.926, 0.2667, 0.9362, 0.438, 0.6827, 0.4264, 0.6796, 0.4264, 0.6672, 0.765, 0.9451, 0.7341, 0.9451, 0.7336, 0.9362, 0.2446, 0.943, 0.2354, 0.9451, 0.2348, 0.9361, 0.2569, 0.943, 0.2446, 0.943, 0.2389, 0.9261, 0.7614, 0.9571, 0.7589, 0.968, 0.7403, 0.968, 0.761, 0.9446, 0.7589, 0.9469, 0.7403, 0.9469, 0.764, 0.9606, 0.761, 0.976, 0.7589, 0.968, 0.7382, 0.976, 0.7403, 0.968, 0.7589, 0.968, 0.7628, 0.9542, 0.764, 0.9606, 0.7614, 0.9571, 0.7589, 0.9469, 0.7614, 0.9571, 0.7378, 0.9571, 0.2662, 0.9451, 0.2646, 0.9606, 0.264, 0.9561, 0.5077, 0.6706, 0.5077, 0.6843, 0.5062, 0.6773, 0.4877, 0.7982, 0.4732, 0.7973, 0.478, 0.7951, 0.2369, 0.9606, 0.2375, 0.9561, 0.2398, 0.959, 0.7352, 0.9606, 0.7378, 0.9571, 0.7403, 0.968, 0.2369, 0.9606, 0.2345, 0.9591, 0.2345, 0.9475, 0.7294, 0.8124, 0.7322, 0.8064, 0.7676, 0.8064, 0.2215, 0.8132, 0.2299, 0.8124, 0.2212, 0.8196, 0.267, 0.8294, 0.2339, 0.8294, 0.2299, 0.8124, 0.7201, 0.8269, 0.7294, 0.8124, 0.7704, 0.8124, 0.2299, 0.8124, 0.2215, 0.8132, 0.2228, 0.8064, 0.7789, 0.8132, 0.7704, 0.8124, 0.7676, 0.8064, 0.7209, 0.8132, 0.7222, 0.8064, 0.7322, 0.8064, 0.7294, 0.8124, 0.7201, 0.8269, 0.7206, 0.8196, 0.7209, 0.8132, 0.7294, 0.8124, 0.7206, 0.8196, 0.2773, 0.8261, 0.267, 0.8294, 0.2797, 0.8196, 0.271, 0.8124, 0.2794, 0.8132, 0.2797, 0.8196, 0.271, 0.8124, 0.2681, 0.8064, 0.2782, 0.8064, 0.2237, 0.8261, 0.2206, 0.8269, 0.2212, 0.8196, 0.7797, 0.8269, 0.7704, 0.8124, 0.7791, 0.8196, 0.2299, 0.8124, 0.2339, 0.8294, 0.2212, 0.8196, 0.7704, 0.8124, 0.7789, 0.8132, 0.7791, 0.8196, 0.2299, 0.8124, 0.2328, 0.8064, 0.2681, 0.8064, 0.7776, 0.8064, 0.7676, 0.8064, 0.7804, 0.7915, 0.2237, 0.8261, 0.2339, 0.8294, 0.2136, 0.8313, 0.2339, 0.8294, 0.2195, 0.8448, 0.2136, 0.8313, 0.7913, 0.8471, 0.7797, 0.8269, 0.7868, 0.8313, 0.7201, 0.8269, 0.7085, 0.8471, 0.7131, 0.8313, 0.2918, 0.8471, 0.2814, 0.8448, 0.2873, 0.8313, 0.4365, 0.7453, 0.4355, 0.7329, 0.442, 0.7441, 0.5673, 0.7805, 0.5655, 0.7928, 0.5609, 0.7916, 0.2339, 0.8294, 0.2237, 0.8261, 0.2212, 0.8196, 0.267, 0.8294, 0.2773, 0.8261, 0.2873, 0.8313, 0.2802, 0.8269, 0.2773, 0.8261, 0.2797, 0.8196, 0.1982, 0.9203, 0.2035, 0.9069, 0.2189, 0.927, 0.2594, 0.9159, 0.2974, 0.9069, 0.282, 0.927, 0.7341, 0.9451, 0.7382, 0.9446, 0.7346, 0.9555, 0.7382, 0.9446, 0.7352, 0.9606, 0.7346, 0.9555, 0.7643, 0.9555, 0.7674, 0.9552, 0.7658, 0.9591, 0.7628, 0.9542, 0.761, 0.9446, 0.7643, 0.9555, 0.764, 0.9606, 0.7628, 0.9542, 0.7643, 0.9555, 0.7628, 0.9542, 0.7614, 0.9571, 0.7589, 0.9469, 0.761, 0.9446, 0.765, 0.9451, 0.7643, 0.9555, 0.2345, 0.9475, 0.2345, 0.9591, 0.233, 0.9552, 0.267, 0.9591, 0.267, 0.9475, 0.2689, 0.9552, 0.7346, 0.9555, 0.7357, 0.9606, 0.7334, 0.9591, 0.5075, 0.6843, 0.5075, 0.6899, 0.5069, 0.6887, 0.4649, 0.6849, 0.4649, 0.6923, 0.4643, 0.6911, 0.7346, 0.9555, 0.7315, 0.9552, 0.7333, 0.9475, 0.7315, 0.9552, 0.7346, 0.9555, 0.7334, 0.9591, 0.7634, 0.9606, 0.7643, 0.9555, 0.7658, 0.9591, 0.2508, 0.9576, 0.2446, 0.943, 0.2492, 0.9447, 0.2569, 0.943, 0.264, 0.9561, 0.2508, 0.9576, 0.2375, 0.9561, 0.2446, 0.943, 0.2508, 0.9576, 0.2492, 0.9447, 0.2524, 0.9447, 0.2508, 0.9469, 0.465, 0.6791, 0.4643, 0.673, 0.465, 0.6718, 0.608, 0.7092, 0.6054, 0.707, 0.6054, 0.7054, 0.2974, 0.9069, 0.326, 0.9113, 0.3027, 0.9203, 0.1867, 0.8863, 0.1749, 0.9113, 0.1259, 0.9057, 0.703, 0.9069, 0.6977, 0.9203, 0.6743, 0.9089, 0.2035, 0.9069, 0.1749, 0.9113, 0.1867, 0.8863, 0.8022, 0.9203, 0.7969, 0.9069, 0.8255, 0.9089, 0.7815, 0.927, 0.7184, 0.927, 0.703, 0.9069, 0.6766, 0.8789, 0.6951, 0.8762, 0.703, 0.9069, 0.8232, 0.8789, 0.8255, 0.9089, 0.7969, 0.9069, 0.6951, 0.8762, 0.8047, 0.8762, 0.7969, 0.9069, 0.2594, 0.9159, 0.282, 0.927, 0.2647, 0.9308, 0.2383, 0.9356, 0.2189, 0.927, 0.2367, 0.9308, 0.8232, 0.8789, 0.8816, 0.8796, 0.8744, 0.9059, 0.55, 0.5857, 0.5481, 0.5887, 0.5482, 0.5645, 0.3735, 0.8104, 0.3719, 0.7859, 0.3904, 0.7871, 0.7969, 0.9069, 0.8022, 0.9203, 0.7815, 0.927, 0.2035, 0.9069, 0.1982, 0.9203, 0.1749, 0.9113, 0.5501, 0.5671, 0.5482, 0.5645, 0.5631, 0.5618, 0.8255, 0.9113, 0.8255, 0.9089, 0.8744, 0.9059, 0.6766, 0.8789, 0.6743, 0.9089, 0.6262, 0.9059, 0.1772, 0.8789, 0.1867, 0.8863, 0.1187, 0.877, 0.8255, 0.9113, 0.8022, 0.9203, 0.8255, 0.9089, 0.6743, 0.9089, 0.6977, 0.9203, 0.6743, 0.9113, 0.2974, 0.9069, 0.3027, 0.9203, 0.282, 0.927, 0.2929, 0.881, 0.2868, 0.9016, 0.2141, 0.9016, 0.1956, 0.876, 0.3052, 0.876, 0.2929, 0.881, 0.2974, 0.9069, 0.2868, 0.9016, 0.2929, 0.881, 0.2035, 0.9069, 0.2141, 0.9016, 0.2868, 0.9016, 0.1956, 0.876, 0.1867, 0.8863, 0.1768, 0.8721, 0.8232, 0.8789, 0.8047, 0.8762, 0.8235, 0.8721, 0.1867, 0.8863, 0.1772, 0.8789, 0.1768, 0.8721, 0.1894, 0.8706, 0.1956, 0.876, 0.1768, 0.8721, 0.3237, 0.8789, 0.3142, 0.8863, 0.324, 0.8721, 0.6889, 0.8706, 0.6951, 0.8762, 0.6763, 0.8721, 0.6951, 0.8762, 0.6766, 0.8789, 0.6763, 0.8721, 0.3142, 0.8863, 0.3052, 0.876, 0.324, 0.8721, 0.2025, 0.8534, 0.2077, 0.8574, 0.1966, 0.8631, 0.2077, 0.8574, 0.1956, 0.876, 0.1966, 0.8631, 0.8047, 0.8762, 0.7979, 0.8534, 0.8037, 0.8631, 0.3052, 0.876, 0.293, 0.8574, 0.3041, 0.8631, 0.3114, 0.8706, 0.3052, 0.876, 0.3041, 0.8631, 0.293, 0.8574, 0.2982, 0.8534, 0.3041, 0.8631, 0.1956, 0.876, 0.1894, 0.8706, 0.1966, 0.8631, 0.8047, 0.8762, 0.8109, 0.8706, 0.8235, 0.8721, 0.6951, 0.8762, 0.6889, 0.8706, 0.6962, 0.8631, 0.3052, 0.876, 0.3114, 0.8706, 0.324, 0.8721, 0.5603, 0.5723, 0.5631, 0.5618, 0.5631, 0.5901, 0.6335, 0.7045, 0.618, 0.7078, 0.619, 0.6967, 0.04537, 0.865, 0.04365, 0.8956, 0.03244, 0.8906, 0.2448, 0.7753, 0.2561, 0.7753, 0.2505, 0.7854, 0.8095, 0.7012, 0.7786, 0.7002, 0.7754, 0.6925, 0.7443, 0.7753, 0.7555, 0.7753, 0.7499, 0.7921, 0.7676, 0.8064, 0.7555, 0.7753, 0.7792, 0.7823, 0.55, 0.5857, 0.5592, 0.583, 0.5631, 0.5901, 0.4127, 0.7856, 0.4128, 0.804, 0.4104, 0.8065, 0.4451, 0.8049, 0.4438, 0.7939, 0.4588, 0.7962, 0.4344, 0.7819, 0.4103, 0.7825, 0.418, 0.7511, 0.6262, 0.9102, 0.5676, 0.893, 0.5684, 0.8894, 0.5356, 0.7232, 0.5314, 0.7537, 0.5152, 0.7514, 0.619, 0.8707, 0.6262, 0.9104, 0.5684, 0.8894, 0.8816, 0.8707, 0.9407, 0.8707, 0.9302, 0.8894, 0.3814, 0.8707, 0.4424, 0.8707, 0.4328, 0.893, 0.5287, 0.613, 0.5007, 0.6167, 0.5081, 0.5836, 0.1187, 0.8707, 0.1259, 0.9102, 0.06932, 0.893, 0.931, 0.893, 0.9302, 0.8894, 0.9557, 0.8914, 0.5314, 0.7537, 0.5356, 0.7624, 0.5136, 0.7592, 0.5676, 0.893, 0.5419, 0.8956, 0.5429, 0.8914, 0.05967, 0.8707, 0.06932, 0.893, 0.04365, 0.8956, 0.5429, 0.8914, 0.5419, 0.8956, 0.5307, 0.8906, 0.5579, 0.8707, 0.5684, 0.8894, 0.5429, 0.8914, 0.9407, 0.8707, 0.955, 0.865, 0.9557, 0.8914, 0.955, 0.865, 0.9795, 0.8637, 0.9669, 0.8862, 0.4275, 0.801, 0.4262, 0.7903, 0.4309, 0.7836, 0.4128, 0.804, 0.4275, 0.801, 0.4309, 0.8116, 0.4424, 0.8707, 0.4567, 0.865, 0.4584, 0.8956, 0.5243, 0.5814, 0.5081, 0.5836, 0.5066, 0.5769, 0.4127, 0.7856, 0.4103, 0.7825, 0.4309, 0.7836, 0.5436, 0.865, 0.5429, 0.8914, 0.5317, 0.8862, 0.9557, 0.8914, 0.9669, 0.8862, 0.9679, 0.8906, 0.4567, 0.865, 0.4813, 0.8637, 0.4696, 0.8906, 0.5356, 0.7624, 0.5305, 0.7747, 0.5195, 0.7731, 0.5287, 0.5739, 0.5066, 0.5769, 0.5125, 0.5633, 0.1964, 0.7003, 0.1908, 0.7012, 0.1817, 0.6948, 0.5473, 0.6955, 0.5529, 0.6939, 0.5529, 0.7052, 0.4224, 0.6875, 0.4166, 0.6875, 0.4195, 0.6773, 0.2328, 0.8064, 0.2228, 0.8064, 0.22, 0.7915, 0.2328, 0.8064, 0.22, 0.7915, 0.2221, 0.7811, 0.7786, 0.7002, 0.7701, 0.7039, 0.7645, 0.6911, 0.2448, 0.7753, 0.2328, 0.8064, 0.2221, 0.7811, 0.7804, 0.7915, 0.7676, 0.8064, 0.7792, 0.7823, 0.1964, 0.7003, 0.1835, 0.6929, 0.2036, 0.6925, 0.2221, 0.7811, 0.1964, 0.7003, 0.2162, 0.703, 0.7792, 0.7823, 0.7555, 0.7753, 0.7786, 0.7002, 0.7701, 0.7039, 0.7786, 0.7002, 0.7555, 0.7753, 0.2162, 0.703, 0.2036, 0.6925, 0.2358, 0.6911, 0.2448, 0.7753, 0.2162, 0.703, 0.2303, 0.7039, 0.4999, 0.7049, 0.4936, 0.7108, 0.4872, 0.7064, 0.7754, 0.6925, 0.7951, 0.6111, 0.8189, 0.6178, 0.8189, 0.6178, 0.8242, 0.6166, 0.8239, 0.6715, 0.2358, 0.6911, 0.2023, 0.6097, 0.2052, 0.6111, 0.1835, 0.6929, 0.1761, 0.6166, 0.1873, 0.6409, 0.2358, 0.6911, 0.2036, 0.6925, 0.1873, 0.6409, 0.3142, 0.8863, 0.3814, 0.877, 0.3742, 0.9057, 0.1873, 0.6409, 0.1761, 0.6166, 0.2023, 0.6097, 0.6766, 0.8789, 0.619, 0.8796, 0.619, 0.877, 0.1835, 0.6929, 0.1817, 0.6948, 0.1764, 0.6715, 0.8187, 0.6948, 0.8189, 0.6178, 0.8239, 0.6715, 0.1761, 0.6166, 0.1835, 0.6929, 0.1764, 0.6715, 0.2303, 0.7039, 0.2162, 0.703, 0.2358, 0.6911, 0.8189, 0.6178, 0.7951, 0.6111, 0.7919, 0.5878, 0.1664, 0.6032, 0.151, 0.5878, 0.1703, 0.5878, 0.8242, 0.6166, 0.8189, 0.6178, 0.8356, 0.5878, 0.1713, 0.6099, 0.1664, 0.6032, 0.187, 0.6092, 0.8458, 0.5878, 0.8493, 0.5878, 0.8339, 0.6032, 0.2052, 0.6111, 0.2023, 0.6097, 0.2084, 0.5878, 0.1966, 0.5878, 0.2084, 0.5878, 0.2023, 0.6097, 0.5019, 0.6191, 0.5247, 0.6167, 0.5007, 0.6282, 0.5007, 0.6282, 0.5247, 0.6167, 0.5247, 0.6411, 0.187, 0.6092, 0.1664, 0.6032, 0.1703, 0.5878, 0.5009, 0.6434, 0.5008, 0.6358, 0.5247, 0.6411, 0.1966, 0.5878, 0.1946, 0.6094, 0.187, 0.6092, 0.8422, 0.5878, 0.8458, 0.5878, 0.8291, 0.6099, 0.1761, 0.6166, 0.1713, 0.6099, 0.1946, 0.6094, 0.6903, 0.7012, 0.6811, 0.6948, 0.7244, 0.6925, 0.3046, 0.7003, 0.3174, 0.6929, 0.3193, 0.6948, 0.7212, 0.7002, 0.7244, 0.6925, 0.7352, 0.6911, 0.2973, 0.6925, 0.3174, 0.6929, 0.3046, 0.7003, 0.2848, 0.703, 0.2651, 0.6911, 0.2973, 0.6925, 0.2789, 0.7811, 0.3046, 0.7003, 0.3101, 0.7012, 0.6809, 0.6178, 0.7046, 0.6111, 0.7244, 0.6925, 0.6809, 0.6178, 0.6758, 0.6715, 0.6755, 0.6166, 0.2957, 0.6111, 0.2986, 0.6097, 0.2651, 0.6911, 0.3137, 0.6409, 0.3248, 0.6166, 0.3174, 0.6929, 0.2651, 0.6911, 0.2986, 0.6097, 0.3137, 0.6409, 0.3137, 0.6409, 0.2986, 0.6097, 0.3248, 0.6166, 0.3174, 0.6929, 0.3245, 0.6715, 0.3193, 0.6948, 0.6811, 0.6948, 0.6758, 0.6715, 0.6809, 0.6178, 0.3248, 0.6166, 0.3245, 0.6715, 0.3174, 0.6929, 0.2707, 0.7039, 0.2651, 0.6911, 0.2848, 0.703, 0.6809, 0.6178, 0.6642, 0.5878, 0.7079, 0.5878, 0.3345, 0.6032, 0.3307, 0.5878, 0.3499, 0.5878, 0.6755, 0.6166, 0.6576, 0.5878, 0.6642, 0.5878, 0.314, 0.6092, 0.3345, 0.6032, 0.3297, 0.6099, 0.6658, 0.6032, 0.6505, 0.5878, 0.654, 0.5878, 0.2957, 0.6111, 0.2925, 0.5878, 0.2986, 0.6097, 0.3043, 0.5878, 0.3063, 0.6094, 0.2986, 0.6097, 0.5259, 0.6582, 0.5247, 0.6491, 0.5487, 0.6603, 0.5487, 0.636, 0.5487, 0.6603, 0.5247, 0.6491, 0.314, 0.6092, 0.3307, 0.5878, 0.3345, 0.6032, 0.5248, 0.634, 0.5396, 0.6167, 0.5487, 0.636, 0.314, 0.6092, 0.3063, 0.6094, 0.3043, 0.5878, 0.6707, 0.6099, 0.654, 0.5878, 0.6576, 0.5878, 0.3063, 0.6094, 0.3297, 0.6099, 0.3248, 0.6166, 0.7222, 0.8064, 0.7194, 0.7915, 0.7322, 0.8064, 0.7322, 0.8064, 0.7206, 0.7823, 0.7443, 0.7753, 0.2681, 0.8064, 0.2809, 0.7915, 0.2782, 0.8064, 0.2681, 0.8064, 0.2789, 0.7811, 0.2809, 0.7915, 0.2561, 0.7753, 0.2789, 0.7811, 0.2681, 0.8064, 0.7194, 0.7915, 0.7206, 0.7823, 0.7322, 0.8064, 0.2848, 0.703, 0.3046, 0.7003, 0.2789, 0.7811, 0.7206, 0.7823, 0.6903, 0.7012, 0.7212, 0.7002, 0.7297, 0.7039, 0.7499, 0.7753, 0.7443, 0.7753, 0.2707, 0.7039, 0.2848, 0.703, 0.2561, 0.7753, 0.2025, 0.8534, 0.209, 0.8471, 0.2077, 0.8574, 0.267, 0.8294, 0.2814, 0.8448, 0.2339, 0.8294, 0.7913, 0.8471, 0.7085, 0.8471, 0.7797, 0.8269, 0.2077, 0.8574, 0.293, 0.8574, 0.1956, 0.876, 0.7085, 0.8471, 0.7913, 0.8471, 0.7021, 0.8534, 0.2077, 0.8574, 0.2195, 0.8448, 0.293, 0.8574, 0.2814, 0.8448, 0.2918, 0.8471, 0.293, 0.8574, 0.2141, 0.9016, 0.2035, 0.9069, 0.208, 0.881, 0.6951, 0.8762, 0.7021, 0.8534, 0.8047, 0.8762, 0.326, 0.9113, 0.2974, 0.9069, 0.3142, 0.8863, 0.2415, 0.9159, 0.2594, 0.9159, 0.2367, 0.9308, 0.2035, 0.9069, 0.2974, 0.9069, 0.2415, 0.9159, 0.7356, 0.9308, 0.7371, 0.9356, 0.7341, 0.9451, 0.7371, 0.9356, 0.7184, 0.927, 0.762, 0.9356, 0.5183, 0.7764, 0.5154, 0.7907, 0.5092, 0.7803, 0.761, 0.9446, 0.762, 0.9356, 0.765, 0.9451, 0.7371, 0.9356, 0.762, 0.9356, 0.7382, 0.9446, 0.3836, 0.658, 0.3974, 0.6633, 0.3802, 0.666, 0.2617, 0.9738, 0.2622, 0.976, 0.2398, 0.9738, 0.7378, 0.9571, 0.7352, 0.9606, 0.7403, 0.9469, 0.2369, 0.9606, 0.2354, 0.9451, 0.2375, 0.9561, 0.4686, 0.8036, 0.4732, 0.7973, 0.4815, 0.8053, 0.264, 0.9561, 0.2617, 0.959, 0.2508, 0.9576, 0.2617, 0.9738, 0.2398, 0.9738, 0.2617, 0.959, 0.264, 0.9561, 0.2646, 0.9606, 0.2617, 0.959, 0.2662, 0.9451, 0.2569, 0.943, 0.2667, 0.9362, 0.7655, 0.9361, 0.7336, 0.9362, 0.7615, 0.9261, 0.5588, 0.6439, 0.5637, 0.6449, 0.5589, 0.6602, 0.2389, 0.9261, 0.2446, 0.943, 0.2348, 0.9361, 0.2627, 0.926, 0.2569, 0.943, 0.2389, 0.9261, 0.7378, 0.9571, 0.7614, 0.9571, 0.7403, 0.968, 0.7382, 0.9446, 0.761, 0.9446, 0.7403, 0.9469, 0.7614, 0.9571, 0.764, 0.9606, 0.7589, 0.968, 0.761, 0.976, 0.7382, 0.976, 0.7589, 0.968, 0.7403, 0.9469, 0.7589, 0.9469, 0.7378, 0.9571, 0.2569, 0.943, 0.2662, 0.9451, 0.264, 0.9561, 0.2398, 0.9738, 0.2369, 0.9606, 0.2398, 0.959, 0.7382, 0.976, 0.7352, 0.9606, 0.7403, 0.968, 0.5241, 0.7891, 0.5154, 0.7907, 0.523, 0.7888, 0.7704, 0.8124, 0.7294, 0.8124, 0.7676, 0.8064, 0.271, 0.8124, 0.267, 0.8294, 0.2299, 0.8124, 0.7797, 0.8269, 0.7201, 0.8269, 0.7704, 0.8124, 0.2328, 0.8064, 0.2299, 0.8124, 0.2228, 0.8064, 0.7776, 0.8064, 0.7789, 0.8132, 0.7676, 0.8064, 0.7294, 0.8124, 0.7209, 0.8132, 0.7322, 0.8064, 0.2794, 0.8132, 0.271, 0.8124, 0.2782, 0.8064, 0.271, 0.8124, 0.2299, 0.8124, 0.2681, 0.8064, 0.5154, 0.7907, 0.5183, 0.7764, 0.519, 0.7868, 0.761, 0.9446, 0.7628, 0.9542, 0.7589, 0.9469, 0.7674, 0.9552, 0.7643, 0.9555, 0.7658, 0.9475, 0.267, 0.9591, 0.2646, 0.9606, 0.267, 0.9475, 0.568, 0.731, 0.5684, 0.7366, 0.5677, 0.7323, 0.2508, 0.9469, 0.2508, 0.9576, 0.2492, 0.9447, 0.2569, 0.943, 0.2508, 0.9576, 0.2524, 0.9447, 0.2446, 0.943, 0.2569, 0.943, 0.2492, 0.9447, 0.1187, 0.877, 0.1867, 0.8863, 0.1259, 0.9057, 0.1956, 0.876, 0.2035, 0.9069, 0.1867, 0.8863, 0.7969, 0.9069, 0.7815, 0.927, 0.703, 0.9069, 0.6743, 0.9089, 0.6766, 0.8789, 0.703, 0.9069, 0.8047, 0.8762, 0.8232, 0.8789, 0.7969, 0.9069, 0.703, 0.9069, 0.6951, 0.8762, 0.7969, 0.9069, 0.8255, 0.9089, 0.8232, 0.8789, 0.8744, 0.9059, 0.5501, 0.5671, 0.55, 0.5857, 0.5482, 0.5645, 0.6743, 0.9089, 0.6743, 0.9113, 0.6262, 0.9059, 0.5603, 0.5723, 0.5501, 0.5671, 0.5631, 0.5618, 0.4256, 0.7312, 0.4241, 0.705, 0.4438, 0.7276, 0.619, 0.8796, 0.6766, 0.8789, 0.6262, 0.9059, 0.8816, 0.8796, 0.8232, 0.8789, 0.8816, 0.877, 0.208, 0.881, 0.2929, 0.881, 0.2141, 0.9016, 0.208, 0.881, 0.1956, 0.876, 0.2929, 0.881, 0.3052, 0.876, 0.2974, 0.9069, 0.2929, 0.881, 0.2974, 0.9069, 0.2035, 0.9069, 0.2868, 0.9016, 0.5592, 0.583, 0.5603, 0.5723, 0.5631, 0.5901, 0.5317, 0.8862, 0.5307, 0.8906, 0.5191, 0.8637, 0.02083, 0.8637, 0.04537, 0.865, 0.03244, 0.8906, 0.2681, 0.8064, 0.2328, 0.8064, 0.2505, 0.7854, 0.8187, 0.6948, 0.8095, 0.7012, 0.7754, 0.6925, 0.7676, 0.8064, 0.7322, 0.8064, 0.7499, 0.7921, 0.5481, 0.5887, 0.55, 0.5857, 0.5631, 0.5901, 0.4103, 0.7825, 0.4127, 0.7856, 0.4104, 0.8065, 0.9669, 0.8862, 0.9795, 0.8637, 0.9679, 0.8906, 0.931, 0.893, 0.8744, 0.9102, 0.9302, 0.8894, 0.5685, 0.7696, 0.5926, 0.7697, 0.5763, 0.7973, 0.5077, 0.7192, 0.5356, 0.7232, 0.5152, 0.7514, 0.5579, 0.8707, 0.619, 0.8707, 0.5684, 0.8894, 0.8744, 0.9104, 0.8816, 0.8707, 0.9302, 0.8894, 0.3742, 0.9102, 0.3814, 0.8707, 0.4328, 0.893, 0.5243, 0.5814, 0.5287, 0.613, 0.5081, 0.5836, 0.05967, 0.8707, 0.1187, 0.8707, 0.06932, 0.893, 0.9567, 0.8956, 0.931, 0.893, 0.9557, 0.8914, 0.5152, 0.7514, 0.5314, 0.7537, 0.5136, 0.7592, 0.5684, 0.8894, 0.5676, 0.893, 0.5429, 0.8914, 0.04537, 0.865, 0.05967, 0.8707, 0.04365, 0.8956, 0.5317, 0.8862, 0.5429, 0.8914, 0.5307, 0.8906, 0.5436, 0.865, 0.5579, 0.8707, 0.5429, 0.8914, 0.9302, 0.8894, 0.9407, 0.8707, 0.9557, 0.8914, 0.9557, 0.8914, 0.955, 0.865, 0.9669, 0.8862, 0.4309, 0.8116, 0.4275, 0.801, 0.4309, 0.7836, 0.4104, 0.8065, 0.4128, 0.804, 0.4309, 0.8116, 0.4328, 0.893, 0.4424, 0.8707, 0.4584, 0.8956, 0.5287, 0.5739, 0.5243, 0.5814, 0.5066, 0.5769, 0.4262, 0.7903, 0.4127, 0.7856, 0.4309, 0.7836, 0.5191, 0.8637, 0.5436, 0.865, 0.5317, 0.8862, 0.9567, 0.8956, 0.9557, 0.8914, 0.9679, 0.8906, 0.4584, 0.8956, 0.4567, 0.865, 0.4696, 0.8906, 0.5136, 0.7592, 0.5356, 0.7624, 0.5195, 0.7731, 0.5236, 0.5618, 0.5287, 0.5739, 0.5125, 0.5633, 0.1835, 0.6929, 0.1964, 0.7003, 0.1817, 0.6948, 0.7754, 0.6925, 0.7786, 0.7002, 0.7645, 0.6911, 0.2162, 0.703, 0.1964, 0.7003, 0.2036, 0.6925, 0.2448, 0.7753, 0.2221, 0.7811, 0.2162, 0.703, 0.8095, 0.7012, 0.7792, 0.7823, 0.7786, 0.7002, 0.7499, 0.7753, 0.7701, 0.7039, 0.7555, 0.7753, 0.2505, 0.7753, 0.2448, 0.7753, 0.2303, 0.7039, 0.1908, 0.7012, 0.1964, 0.7003, 0.2221, 0.7811, 0.2221, 0.7811, 0.2211, 0.7823, 0.1908, 0.7012, 0.8187, 0.6948, 0.7754, 0.6925, 0.8189, 0.6178, 0.7754, 0.6925, 0.7645, 0.6911, 0.7951, 0.6111, 0.2036, 0.6925, 0.1835, 0.6929, 0.1873, 0.6409, 0.2023, 0.6097, 0.2358, 0.6911, 0.1873, 0.6409, 0.326, 0.9113, 0.3142, 0.8863, 0.3742, 0.9057, 0.3142, 0.8863, 0.3237, 0.8789, 0.3814, 0.877, 0.8356, 0.5878, 0.8189, 0.6178, 0.7919, 0.5878, 0.8422, 0.5878, 0.8242, 0.6166, 0.8356, 0.5878, 0.4424, 0.8107, 0.4318, 0.8049, 0.4423, 0.8034, 0.5525, 0.8067, 0.5525, 0.8197, 0.5452, 0.8083, 0.1946, 0.6094, 0.1966, 0.5878, 0.2023, 0.6097, 0.5008, 0.6358, 0.5007, 0.6282, 0.5247, 0.6411, 0.5156, 0.6606, 0.5009, 0.6434, 0.5247, 0.6411, 0.1703, 0.5878, 0.1966, 0.5878, 0.187, 0.6092, 0.5859, 0.7531, 0.5892, 0.7693, 0.5792, 0.7564, 0.2023, 0.6097, 0.1761, 0.6166, 0.1946, 0.6094, 0.7212, 0.7002, 0.6903, 0.7012, 0.7244, 0.6925, 0.3101, 0.7012, 0.3046, 0.7003, 0.3193, 0.6948, 0.7297, 0.7039, 0.7212, 0.7002, 0.7352, 0.6911, 0.2848, 0.703, 0.2973, 0.6925, 0.3046, 0.7003, 0.4591, 0.7467, 0.4661, 0.7441, 0.4716, 0.7489, 0.2789, 0.7811, 0.3101, 0.7012, 0.2798, 0.7823, 0.6811, 0.6948, 0.6809, 0.6178, 0.7244, 0.6925, 0.7244, 0.6925, 0.7046, 0.6111, 0.7352, 0.6911, 0.2973, 0.6925, 0.3137, 0.6409, 0.3174, 0.6929, 0.2973, 0.6925, 0.2651, 0.6911, 0.3137, 0.6409, 0.7046, 0.6111, 0.6809, 0.6178, 0.7079, 0.5878, 0.6809, 0.6178, 0.6755, 0.6166, 0.6642, 0.5878, 0.56, 0.6682, 0.559, 0.6754, 0.5486, 0.6726, 0.4853, 0.6543, 0.4915, 0.6597, 0.4805, 0.6684, 0.2925, 0.5878, 0.3043, 0.5878, 0.2986, 0.6097, 0.5248, 0.6415, 0.5487, 0.636, 0.5247, 0.6491, 0.5248, 0.6415, 0.5248, 0.634, 0.5487, 0.636, 0.3307, 0.5878, 0.314, 0.6092, 0.3043, 0.5878, 0.4792, 0.6489, 0.4853, 0.6543, 0.4733, 0.6661, 0.2986, 0.6097, 0.3063, 0.6094, 0.3248, 0.6166, 0.2561, 0.7753, 0.2848, 0.703, 0.2789, 0.7811, 0.7443, 0.7753, 0.7206, 0.7823, 0.7212, 0.7002, 0.7212, 0.7002, 0.7297, 0.7039, 0.7443, 0.7753, 0.2505, 0.7753, 0.2707, 0.7039, 0.2561, 0.7753, 0.2328, 0.8064, 0.2448, 0.7753, 0.2505, 0.7854, 0.2561, 0.7753, 0.2681, 0.8064, 0.2505, 0.7854, 0.7322, 0.8064, 0.7443, 0.7753, 0.7499, 0.7921, 0.7555, 0.7753, 0.7676, 0.8064, 0.7499, 0.7921, 0.4103, 0.7949, 0.4095, 0.7893, 0.4103, 0.7835])
me_cube.materials.append(mat_material)
me_cube.use_remesh_preserve_volume = False
me_cube.use_remesh_preserve_attributes = False
me_cube.use_mirror_vertex_groups = False
me_cube.update()
arm_armature = bpy.data.armatures.new('Armature')  # bones are not reproduced

# ---- objects
ob_lamp_001 = bpy.data.objects.new('Lamp.001', light_lamp_001)
ob_armature = bpy.data.objects.new('Armature', arm_armature)
ob_cube_002 = bpy.data.objects.new('Cube.002', me_cube_002)
ob_cube_001 = bpy.data.objects.new('Cube.001', me_cube_001)
ob_cube = bpy.data.objects.new('Cube', me_cube)
ob_lamp = bpy.data.objects.new('Lamp', light_lamp)
ob_camera = bpy.data.objects.new('Camera', cam_camera)

# ---- transforms, parenting, visibility, modifiers, constraints
ob_lamp_001.location = (-1.531, 7.513, 22.92)
ob_lamp_001.rotation_euler = (-0.4312, -0.1311, -0.5277)
ob_lamp_001.scale = (5.525, 5.525, 5.525)
ob_lamp_001.lock_rotations_4d = False
ob_lamp_001.empty_display_type = 'ARROWS'
ob_lamp_001.color = (0.0, 0.0, 0.0, 0.0)
ob_lamp_001.lineart.crease_threshold = 0.0
ob_armature.location = (0.0, 0.0, 11.22)
ob_armature.scale = (2.694, 2.694, 2.694)
ob_armature.lineart.crease_threshold = 0.0
ob_cube_002.parent = ob_armature
ob_cube_002.matrix_parent_inverse = Matrix(((0.3711, 0.0, 0.0, -0.0), (0.0, 0.3711, 0.0, -0.0), (0.0, 0.0, 0.3711, -4.163), (0.0, 0.0, 0.0, 1.0)))
ob_cube_002.location = (0.0, 0.4401, 22.4)
ob_cube_002.lineart.crease_threshold = 0.0
_vg = ob_cube_002.vertex_groups.new(name='Pelvis')
_vg = ob_cube_002.vertex_groups.new(name='Chest')
for _i, _w in zip([1, 2, 3, 5, 7, 8, 9, 12, 16, 18, 20, 24, 25, 27, 28, 29, 30, 33, 34, 36, 38, 39, 41, 42, 43, 44, 45, 46, 47, 48, 49, 50, 51, 52, 53, 54, 55, 56, 57, 58, 59, 60, 61, 62, 63, 64, 65, 66, 67, 68, 69, 70, 71, 72, 73, 74, 75, 76, 77, 78, 79, 103], [0.0, 0.0, 0.0, 0.0, 0.0, 0.0, 0.0, 0.0, 0.0, 0.0, 0.0, 0.0, 0.0, 0.0, 0.0, 0.0, 0.0, 0.0, 0.0, 0.0, 0.0, 0.0, 0.0, 0.0, 0.0, 1.0, 1.0, 1.0, 1.0, 1.0, 1.0, 1.0, 0.9998, 1.0, 0.9665, 1.0, 1.0, 1.0, 1.0, 1.0, 1.0, 1.0, 1.0, 1.0, 1.0, 0.9665, 1.0, 1.0, 1.0, 1.0, 1.0, 1.0, 1.0, 1.0, 1.0, 1.0, 1.0, 1.0, 1.0, 1.0, 1.0, 0.03229]): _vg.add([_i], _w, 'REPLACE')
_vg = ob_cube_002.vertex_groups.new(name='Neck')
for _i, _w in zip([0, 2, 6, 9, 11, 13, 15, 17, 19, 20, 36, 37, 44, 45, 46, 47, 48, 49, 50, 51, 52, 53, 54, 55, 56, 57, 58, 59, 60, 61, 62, 63, 64, 65, 66, 67, 68, 69, 70, 71, 72, 73, 74, 75, 76, 77, 78, 79, 90], [0.0, 0.0, 0.0, 0.0, 0.0, 0.0, 0.0, 0.0, 0.0, 0.0, 0.0, 0.0, 0.0, 0.0, 0.0, 0.0, 0.06054, 0.0, 0.0, 0.0, 0.0, 0.0, 0.0, 0.0, 0.001465, 0.0, 0.0, 0.0, 0.0, 0.0, 0.0, 0.1274, 0.0, 0.0, 0.0, 0.0, 0.0, 0.09762, 0.05498, 0.0, 0.0, 0.0, 0.0, 0.0, 0.0, 0.0, 0.0, 0.0, 0.0]): _vg.add([_i], _w, 'REPLACE')
_vg = ob_cube_002.vertex_groups.new(name='Head')
for _i, _w in zip([0, 1, 2, 3, 4, 5, 6, 7, 8, 9, 10, 11, 12, 13, 14, 15, 16, 17, 18, 19, 20, 21, 22, 23, 24, 25, 26, 27, 28, 29, 30, 31, 32, 33, 34, 35, 36, 37, 38, 39, 40, 41, 42, 43, 44, 45, 46, 47, 48, 49, 50, 51, 52, 53, 54, 55, 56, 57, 58, 59, 60, 61, 62, 63, 64, 65, 66, 67, 68, 69, 70, 71, 72, 73, 74, 75, 76, 77, 78, 79, 85, 90], [1.0, 1.0, 1.0, 1.0, 1.0, 1.0, 1.0, 1.0, 1.0, 1.0, 1.0, 1.0, 1.0, 1.0, 1.0, 1.0, 1.0, 1.0, 1.0, 1.0, 1.0, 1.0, 1.0, 1.0, 1.0, 1.0, 1.0, 1.0, 1.0, 1.0, 1.0, 1.0, 1.0, 1.0, 1.0, 1.0, 1.0, 1.0, 1.0, 1.0, 1.0, 1.0, 1.0, 1.0, 0.0, 0.0, 0.01182, 0.0, 0.0, 0.0, 0.0, 0.0, 0.0, 0.0, 0.0, 0.0, 0.0, 0.0, 0.0, 0.0, 0.0, 0.0, 0.0, 0.0, 0.0, 0.0, 0.0, 0.0, 0.0, 0.0, 0.0, 0.0, 0.0, 0.0, 0.0, 0.0, 0.0, 0.0, 0.0, 0.0, 0.0, 0.0]): _vg.add([_i], _w, 'REPLACE')
_vg = ob_cube_002.vertex_groups.new(name='Arm1 R')
for _i, _w in zip([44, 45, 46, 47, 52, 53, 54, 55, 57, 58, 59, 60, 61, 62, 63, 66, 71, 74, 76, 78, 80, 81, 82, 83, 84, 85, 86, 87, 88, 89, 90, 91, 92, 93, 94, 95, 96, 97, 112], [0.0, 0.0, 0.0, 0.0, 0.0, 0.0, 0.0, 0.0, 0.0, 0.0, 0.0, 0.0, 0.0, 0.0, 0.0, 0.0, 0.07037, 0.0, 0.0, 0.0, 1.0, 1.0, 1.0, 1.0, 1.0, 1.0, 1.0, 1.0, 1.0, 1.0, 1.0, 1.0, 1.0, 1.0, 1.0, 1.0, 1.0, 1.0, 0.0]): _vg.add([_i], _w, 'REPLACE')
_vg = ob_cube_002.vertex_groups.new(name='Arm2 R')
_vg = ob_cube_002.vertex_groups.new(name='Hand R')
_vg = ob_cube_002.vertex_groups.new(name='Arm1 L')
for _i, _w in zip([46, 48, 49, 50, 51, 52, 53, 56, 63, 64, 65, 66, 67, 68, 69, 70, 72, 73, 75, 77, 79, 98, 99, 100, 101, 102, 103, 104, 105, 106, 107, 108, 109, 110, 111, 112, 113, 114, 115], [0.0007579, 0.0, 0.0, 0.0, 0.0, 0.04666, 0.0, 0.0, 0.06287, 0.0, 0.0, 0.0, 0.0, 0.0, 0.0, 0.0, 0.0, 0.0, 0.0, 0.0, 0.0, 1.0, 1.0, 1.0, 1.0, 1.0, 1.0, 1.0, 1.0, 1.0, 1.0, 1.0, 1.0, 1.0, 1.0, 1.0, 1.0, 1.0, 1.0]): _vg.add([_i], _w, 'REPLACE')
_vg = ob_cube_002.vertex_groups.new(name='Arm2 L')
_vg = ob_cube_002.vertex_groups.new(name='Hand L')
_vg = ob_cube_002.vertex_groups.new(name='Leg1 R')
_vg = ob_cube_002.vertex_groups.new(name='Leg2 R')
_vg = ob_cube_002.vertex_groups.new(name='Foot1 R')
_vg = ob_cube_002.vertex_groups.new(name='Leg1 L')
_vg = ob_cube_002.vertex_groups.new(name='Leg2 L')
_vg = ob_cube_002.vertex_groups.new(name='Foot1 L')
_vg = ob_cube_002.vertex_groups.new(name='And My Axe')
_m = ob_cube_002.modifiers.new('Armature', 'ARMATURE')
_m.object = ob_armature
ob_cube_001.parent = ob_armature
ob_cube_001.matrix_parent_inverse = Matrix(((0.3711, 0.0, 0.0, -0.0), (0.0, 0.3711, 0.0, -0.0), (0.0, 0.0, 0.3711, -4.163), (0.0, 0.0, 0.0, 1.0)))
ob_cube_001.location = (-7.32, 2.388, 12.13)
ob_cube_001.rotation_euler = (2.796e-07, 0.7854, 5.064e-07)
ob_cube_001.scale = (0.2079, 7.811, 0.2079)
ob_cube_001.lineart.crease_threshold = 0.0
_vg = ob_cube_001.vertex_groups.new(name='And My Axe')
for _i, _w in zip([0, 1, 2, 3, 4, 5, 6, 7, 8, 9, 10, 11, 12, 13, 14, 15, 16, 17, 18, 19, 20, 21, 22, 23, 24, 25, 26, 27, 28, 29, 30, 31, 32, 33, 34, 35, 36, 37, 38, 39, 40, 41, 42, 43, 44, 45, 46, 47, 48, 49, 50, 51, 52, 53, 54, 55, 56, 57, 58, 59, 60, 61, 62, 63, 64, 65, 66, 67, 68, 69, 70, 71, 72, 73, 74, 75, 76, 77, 78, 79], [1.0, 1.0, 1.0, 1.0, 1.0, 1.0, 1.0, 1.0, 1.0, 1.0, 1.0, 1.0, 1.0, 1.0, 1.0, 1.0, 1.0, 1.0, 1.0, 1.0, 1.0, 1.0, 1.0, 1.0, 1.0, 1.0, 1.0, 1.0, 1.0, 1.0, 1.0, 1.0, 1.0, 1.0, 1.0, 1.0, 1.0, 1.0, 1.0, 1.0, 1.0, 1.0, 1.0, 1.0, 1.0, 1.0, 1.0, 1.0, 1.0, 1.0, 1.0, 1.0, 1.0, 1.0, 1.0, 1.0, 1.0, 0.9986, 0.9999, 1.0, 1.0, 1.0, 1.0, 1.0, 1.0, 1.0, 1.0, 1.0, 1.0, 1.0, 1.0, 1.0, 1.0, 1.0, 1.0, 1.0, 1.0, 1.0, 1.0, 1.0]): _vg.add([_i], _w, 'REPLACE')
_m = ob_cube_001.modifiers.new('Armature', 'ARMATURE')
_m.object = ob_armature
ob_cube.parent = ob_armature
ob_cube.matrix_parent_inverse = Matrix(((0.3711, 0.0, 0.0, -0.0), (0.0, 0.3711, 0.0, -0.0), (0.0, 0.0, 0.3711, -4.163), (0.0, 0.0, 0.0, 1.0)))
ob_cube.location = (0.0, 0.0, 4.816)
ob_cube.lock_rotations_4d = False
ob_cube.empty_display_type = 'ARROWS'
ob_cube.lineart.crease_threshold = 0.0
_vg = ob_cube.vertex_groups.new(name='Pelvis')
for _i, _w in zip([0, 1, 2, 3, 4, 5, 6, 7, 8, 9, 10, 11, 12, 13, 14, 15, 17, 21, 56, 57, 58, 59, 60, 61, 62, 63, 64, 65, 66, 67, 68, 69, 70, 71, 72, 73, 88, 90, 94, 98, 99, 100, 101, 102, 104, 105, 106, 107, 115, 116, 117, 118, 151, 152, 153, 154, 158, 159, 182, 183, 184, 188, 189, 193, 212, 213], [0.9071, 0.8142, 0.8914, 0.9014, 0.2561, 0.2648, 0.3275, 0.3595, 0.149, 0.1278, 0.2595, 0.1962, 0.04674, 0.0466, 0.08995, 0.1117, 0.0, 0.0, 1.0, 0.9312, 1.0, 1.0, 0.785, 0.7892, 0.9635, 0.9904, 0.9364, 0.9137, 1.0, 0.9951, 1.0, 0.9588, 0.5677, 0.482, 0.8825, 0.6853, 0.0, 0.0, 0.0, 0.0318, 0.09019, 0.0, 0.01957, 0.01832, 0.1115, 0.07329, 0.06573, 0.0329, 0.9146, 0.915, 0.9162, 0.8514, 0.2867, 1.0, 0.1336, 0.1492, 0.01288, 0.06356, 0.317, 0.1302, 0.1449, 0.01862, 0.06456, 0.0004103, 0.9522, 1.0]): _vg.add([_i], _w, 'REPLACE')
_vg = ob_cube.vertex_groups.new(name='Chest')
for _i, _w in zip([0, 1, 2, 3, 4, 5, 6, 7, 8, 9, 10, 11, 12, 13, 14, 15, 16, 17, 18, 19, 20, 21, 22, 23, 24, 25, 26, 27, 28, 29, 30, 31, 37, 40, 41, 42, 43, 44, 45, 54, 55, 56, 57, 58, 59, 60, 61, 62, 63, 64, 65, 66, 67, 68, 69, 70, 71, 72, 73, 75, 77, 79, 84, 85, 87, 88, 89, 90, 91, 95, 97, 98, 99, 100, 101, 102, 103, 104, 105, 106, 107], [0.538, 0.1515, 0.152, 0.2706, 1.0, 1.0, 1.0, 1.0, 1.0, 1.0, 0.9423, 1.0, 1.0, 1.0, 1.0, 1.0, 1.0, 0.9924, 1.0, 1.0, 1.0, 1.0, 1.0, 1.0, 0.07061, 0.0, 0.1333, 0.0, 0.06949, 0.04482, 0.06937, 0.0243, 0.0, 0.0, 0.0, 0.0, 0.0, 0.05803, 0.05644, 0.003253, 0.006739, 0.06154, 0.05895, 0.05143, 0.05365, 0.1369, 0.08957, 0.1053, 0.06538, 0.06143, 0.02257, 0.02115, 0.007277, 0.01614, 0.0238, 0.9121, 1.0, 0.2229, 0.3461, 0.01561, 0.01096, 0.02807, 0.0, 0.0, 0.01478, 0.01982, 0.007363, 0.09042, 0.02665, 0.1046, 0.5661, 1.0, 1.0, 1.0, 1.0, 0.04919, 0.03288, 0.9119, 1.0, 0.3502, 1.0]): _vg.add([_i], _w, 'REPLACE')
_vg = ob_cube.vertex_groups.new(name='Neck')
for _i, _w in zip([16, 18, 20, 22, 23, 24, 25, 26, 27, 28, 29, 30, 31, 40, 41, 44, 45, 46, 47, 49, 50, 54, 55, 75, 77, 79, 95, 97], [0.01978, 0.01989, 0.1504, 0.1593, 0.007493, 1.0, 0.991, 1.0, 0.992, 1.0, 0.007677, 1.0, 0.01038, 0.1109, 0.0, 1.0, 1.0, 0.01221, 0.01598, 0.05333, 0.04672, 0.06937, 0.06659, 0.08625, 0.003098, 0.00139, 0.02455, 0.02151]): _vg.add([_i], _w, 'REPLACE')
_vg = ob_cube.vertex_groups.new(name='Head')
for _i, _w in zip([16, 17, 18, 19, 20, 21, 22, 23, 24, 25, 26, 27, 28, 29, 30, 31, 32, 33, 34, 35, 36, 37, 38, 39, 40, 41, 42, 43, 44, 45, 46, 47, 48, 49, 50, 51, 52, 53, 54, 55, 74, 75, 76, 77, 78, 79, 80, 81, 82, 83, 84, 85, 86, 95, 97, 101], [0.01396, 0.005419, 0.002145, 0.03854, 0.1377, 0.1152, 0.1174, 0.1595, 0.2974, 0.404, 0.2655, 0.4189, 1.0, 1.0, 0.9921, 1.0, 0.9778, 0.9945, 0.9781, 0.995, 0.9794, 0.9765, 0.9903, 0.9913, 0.9156, 0.9195, 1.0, 1.0, 0.9802, 1.0, 1.0, 0.9549, 0.9842, 1.0, 1.0, 0.9814, 0.9874, 0.9855, 1.0, 1.0, 1.0, 1.0, 1.0, 1.0, 0.9731, 1.0, 0.9593, 1.0, 1.0, 0.9899, 0.981, 0.9811, 0.9824, 0.0108, 0.01901, 0.02101]): _vg.add([_i], _w, 'REPLACE')
_vg = ob_cube.vertex_groups.new(name='Arm1 R')
for _i, _w in zip([2, 3, 6, 7, 10, 11, 13, 14, 15, 16, 17, 18, 19, 21, 22, 23, 24, 25, 26, 27, 30, 31, 41, 42, 43, 45, 58, 62, 63, 70, 72, 89, 90, 93, 94, 95, 98, 99, 100, 101, 102, 104, 106, 108, 109, 112, 113, 123, 124, 125, 126], [0.06703, 0.09823, 0.01735, 0.0, 0.0, 0.2466, 0.0, 0.1114, 0.3431, 0.0, 0.0, 0.2942, 0.4993, 0.0, 0.0, 0.0, 0.01982, 0.06917, 0.0, 0.0, 0.04666, 0.00204, 0.0, 0.0, 0.0, 0.02165, 0.03782, 0.04462, 0.01074, 0.0, 0.07289, 0.8705, 1.0, 0.888, 0.9389, 0.7803, 0.0, 0.2739, 0.0, 0.0, 0.863, 0.4951, 0.7556, 0.06987, 0.03368, 0.07372, 0.07202, 0.01144, 2.809e-06, 0.04534, 0.04564]): _vg.add([_i], _w, 'REPLACE')
_vg = ob_cube.vertex_groups.new(name='Arm2 R')
for _i, _w in zip([14, 89, 90, 93, 94, 102, 108, 109, 112, 113, 114, 120, 121, 122, 123, 124, 125, 126, 131, 132, 133, 138, 143, 144], [0.0007087, 0.06937, 0.005673, 0.07516, 0.03769, 0.03067, 1.0, 1.0, 1.0, 1.0, 0.5731, 0.2517, 0.1598, 0.3275, 1.0, 1.0, 1.0, 1.0, 1.0, 0.9014, 0.03518, 0.007905, 0.06798, 0.07565]): _vg.add([_i], _w, 'REPLACE')
_vg = ob_cube.vertex_groups.new(name='Hand R')
for _i, _w in zip([108, 114, 120, 121, 122, 123, 124, 131, 132, 133, 138, 143, 144, 145, 146], [0.02012, 0.922, 0.9477, 0.8399, 0.8835, 0.06964, 0.008909, 0.1084, 0.09696, 0.9796, 0.9709, 1.0, 0.9242, 1.0, 1.0]): _vg.add([_i], _w, 'REPLACE')
_vg = ob_cube.vertex_groups.new(name='Arm1 L')
for _i, _w in zip([0, 1, 2, 4, 5, 6, 7, 8, 9, 11, 12, 13, 16, 17, 19, 20, 21, 23, 24, 25, 26, 27, 28, 43, 44, 56, 57, 60, 61, 64, 66, 71, 73, 87, 88, 91, 92, 95, 96, 97, 98, 99, 100, 101, 103, 105, 107, 110, 111, 128, 129, 130], [0.0, 0.0, 0.007862, 0.0, 0.0, 0.02471, 0.008917, 0.0, 0.0, 0.02928, 0.1991, 0.86, 0.3831, 0.8378, 0.0, 0.3471, 0.0, 0.0, 0.1274, 0.1403, 0.02188, 0.07497, 0.05276, 0.0, 0.03146, 0.06299, 0.03114, 0.0, 0.0, 0.0281, 0.01695, 0.0, 0.0, 0.8716, 0.9356, 0.741, 0.9329, 0.0, 0.0205, 0.8068, 0.2336, 0.1026, 0.0, 0.09423, 0.8872, 0.6929, 0.8542, 0.06765, 0.06406, 0.03541, 0.03472, 0.01337]): _vg.add([_i], _w, 'REPLACE')
_vg = ob_cube.vertex_groups.new(name='Arm2 L')
for _i, _w in zip([87, 88, 91, 92, 96, 103, 107, 110, 111, 119, 127, 128, 129, 130, 134, 135, 136, 137, 139, 140, 141, 142, 148, 149], [0.0838, 0.01029, 0.1828, 0.05073, 0.9527, 0.0443, 0.000564, 0.9241, 0.9263, 0.9613, 0.9302, 0.9459, 0.9472, 0.9209, 0.1089, 0.8842, 0.8981, 0.07817, 0.0232, 0.1144, 0.1485, 0.006569, 0.01521, 0.06907]): _vg.add([_i], _w, 'REPLACE')
_vg = ob_cube.vertex_groups.new(name='Hand L')
for _i, _w in zip([127, 130, 134, 135, 136, 137, 139, 140, 141, 142, 147, 148, 149, 150], [0.05725, 0.04137, 0.8907, 0.1146, 0.1003, 0.9214, 0.9633, 0.8854, 0.8512, 0.9716, 0.9879, 0.9673, 0.9308, 0.9921]): _vg.add([_i], _w, 'REPLACE')
_vg = ob_cube.vertex_groups.new(name='Leg1 R')
for _i, _w in zip([58, 59, 62, 63, 67, 68, 69, 72, 116, 118, 151, 153, 154, 156, 157, 158, 159, 163, 164, 212, 213], [0.05436, 0.06722, 0.07497, 0.1274, 0.0933, 0.09861, 0.2226, 0.03787, 0.1164, 0.1132, 0.6932, 0.8387, 0.8253, 0.005883, 0.05199, 0.1821, 0.4817, 0.09201, 0.08821, 0.03363, 0.02085]): _vg.add([_i], _w, 'REPLACE')
_vg = ob_cube.vertex_groups.new(name='Leg2 R')
for _i, _w in zip([155, 156, 157, 158, 159, 160, 161, 162, 163, 164, 165, 166, 167, 168, 169, 170, 171, 172, 173, 174, 175, 176, 178, 179, 180, 181], [0.986, 0.9589, 0.9379, 0.7853, 0.4535, 0.9999, 0.9863, 0.9712, 0.8908, 0.8982, 0.4406, 0.8906, 0.9814, 0.9748, 0.9737, 0.9316, 0.9801, 0.5357, 0.1779, 0.01627, 0.005394, 0.07763, 0.07969, 0.3202, 0.1964, 0.05249]): _vg.add([_i], _w, 'REPLACE')
_vg = ob_cube.vertex_groups.new(name='Foot1 R')
for _i, _w in zip([165, 166, 170, 172, 173, 174, 175, 176, 177, 178, 179, 180, 181], [0.5594, 0.109, 0.06851, 0.4642, 0.8221, 0.9669, 0.9723, 0.9224, 0.99, 0.9203, 0.6798, 0.8035, 0.9475]): _vg.add([_i], _w, 'REPLACE')
_vg = ob_cube.vertex_groups.new(name='Leg1 L')
for _i, _w in zip([0, 1, 56, 57, 60, 61, 64, 65, 66, 71, 73, 115, 117, 182, 183, 184, 186, 187, 188, 189, 192, 193, 194, 212, 213], [0.01781, 0.003591, 0.06965, 0.07975, 0.1116, 0.1803, 0.3109, 0.1077, 0.1089, 0.02604, 0.07645, 0.1171, 0.1137, 0.718, 0.8408, 0.8282, 0.007127, 0.05809, 0.1998, 0.488, 0.004295, 0.1493, 0.0936, 0.03636, 0.02646]): _vg.add([_i], _w, 'REPLACE')
_vg = ob_cube.vertex_groups.new(name='Leg2 L')
for _i, _w in zip([185, 186, 187, 188, 189, 190, 191, 192, 193, 194, 195, 196, 197, 198, 199, 200, 201, 202, 203, 204, 205, 206, 208, 209, 210, 211], [0.9853, 0.9583, 0.9311, 0.7645, 0.4461, 0.9985, 0.9858, 0.9667, 0.8231, 0.8919, 0.4406, 0.8905, 0.9812, 0.9747, 0.9731, 0.9315, 0.9786, 0.5357, 0.1779, 0.01627, 0.005391, 0.07763, 0.07969, 0.3202, 0.1964, 0.05249]): _vg.add([_i], _w, 'REPLACE')
_vg = ob_cube.vertex_groups.new(name='Foot1 L')
for _i, _w in zip([195, 196, 200, 202, 203, 204, 205, 206, 207, 208, 209, 210, 211], [0.5594, 0.1093, 0.0685, 0.4642, 0.8221, 0.9669, 0.9723, 0.9224, 0.99, 0.9203, 0.6798, 0.8035, 0.9475]): _vg.add([_i], _w, 'REPLACE')
_vg = ob_cube.vertex_groups.new(name='And My Axe')
_m = ob_cube.modifiers.new('Armature', 'ARMATURE')
_m.object = ob_armature
ob_lamp.location = (-3.698, -7.477, 19.68)
ob_lamp.rotation_euler = (-3.657, 0.9978, 0.585)
ob_lamp.scale = (5.525, 5.525, 5.525)
ob_lamp.lock_rotations_4d = False
ob_lamp.empty_display_type = 'ARROWS'
ob_lamp.color = (0.0, 0.0, 0.0, 0.0)
ob_lamp.lineart.crease_threshold = 0.0
ob_camera.location = (7.481, -6.508, 5.344)
ob_camera.rotation_euler = (1.109, 0.01082, 0.8149)
ob_camera.lock_rotations_4d = False
ob_camera.empty_display_type = 'ARROWS'
ob_camera.color = (0.0, 0.0, 0.0, 0.0)
ob_camera.display_type = 'WIRE'
ob_camera.lineart.crease_threshold = 0.0

# ---- collection membership
col_collection_1.objects.link(ob_lamp_001)
col_collection_1.objects.link(ob_armature)
col_collection_1.objects.link(ob_cube_002)
col_collection_1.objects.link(ob_cube_001)
col_collection_1.objects.link(ob_cube)
col_collection_1.objects.link(ob_lamp)
col_collection_1.objects.link(ob_camera)

# ---- scene / render settings (as saved in the file)
scene.camera = ob_camera
scene.frame_start = 1; scene.frame_end = 80; scene.frame_set(83)
scene.render.engine = 'BLENDER_EEVEE_NEXT'
scene.render.resolution_percentage = 50
scene.render.fps = 60
scene.render.dither_intensity = 0.0
scene.cycles.use_denoising = False
scene.cycles.samples = 10
scene.cycles.sampling_pattern = 'TABULATED_SOBOL'
scene.cycles.light_sampling_threshold = 0.0
scene.cycles.use_adaptive_sampling = False
scene.cycles.use_light_tree = False
scene.cycles.blur_glossy = 0.0
scene.cycles.pixel_filter_type = 'GAUSSIAN'
scene.cycles.sample_clamp_indirect = 0.0
scene.view_settings.view_transform = 'Standard'
bpy.context.view_layer.update()
